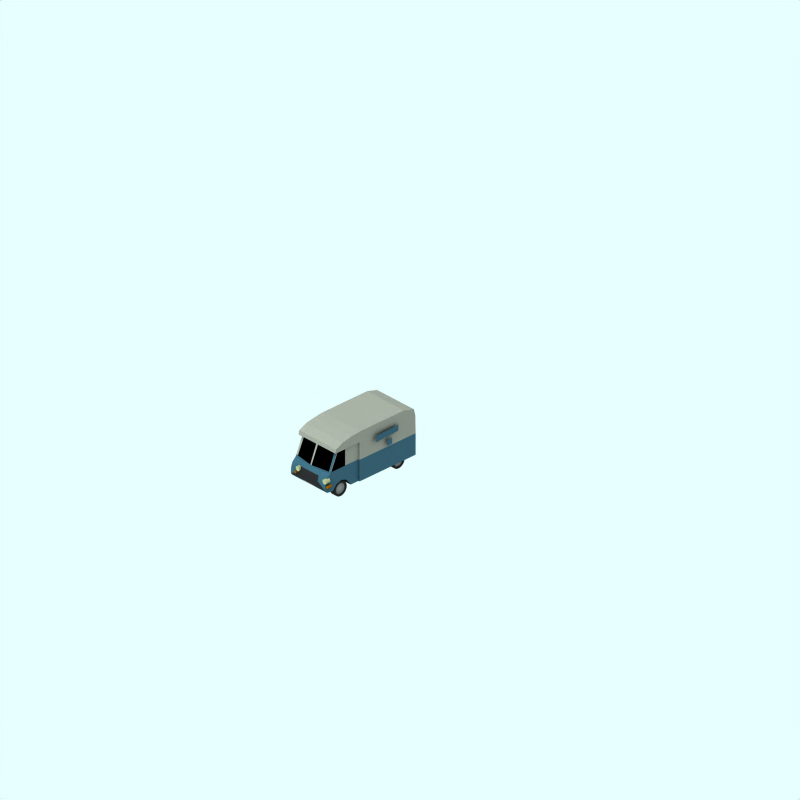 # Source: morris-ld.blend  (saved by Blender 2.48.1; exported with 4.5.12 LTS)
import bpy
from mathutils import Matrix  # noqa: F401  (used for matrix-valued properties, if any)

bpy.ops.wm.read_factory_settings(use_empty=True)
scene = bpy.context.scene
scene.name = 'Scene'

# ---- collections
col_collection_1 = bpy.data.collections.new('Collection 1'); scene.collection.children.link(col_collection_1)
col_collection_2 = bpy.data.collections.new('Collection 2'); scene.collection.children.link(col_collection_2)
col_collection_2.hide_render = True
col_collection_2.hide_viewport = True
col_collection_3 = bpy.data.collections.new('Collection 3'); scene.collection.children.link(col_collection_3)
col_collection_4 = bpy.data.collections.new('Collection 4'); scene.collection.children.link(col_collection_4)
col_collection_4.hide_render = True
col_collection_4.hide_viewport = True

# ---- materials (node trees are filled in below, after node groups)
mat_maincolour1 = bpy.data.materials.new('MainColour1')
mat_maincolour1.alpha_threshold = 0.0
mat_maincolour1.preview_render_type = 'CUBE'
mat_maincolour1.diffuse_color = (0.1759, 0.2873, 0.3382, 1.0)
mat_maincolour1.specular_color = (1.0, 0.9999, 0.9999)
mat_maincolour1.roughness = 0.5
mat_maincolour1.line_color = (0.0, 0.0, 0.0, 1.0)
mat_frame_002 = bpy.data.materials.new('Frame.002')
mat_frame_002.alpha_threshold = 0.0
mat_frame_002.preview_render_type = 'CUBE'
mat_frame_002.diffuse_color = (0.4413, 0.2517, 0.01606, 1.0)
mat_frame_002.specular_color = (1.0, 0.9999, 0.9999)
mat_frame_002.roughness = 0.5
mat_frame_002.line_color = (0.0, 0.0, 0.0, 1.0)
mat_frontlights = bpy.data.materials.new('FrontLights')
mat_frontlights.alpha_threshold = 0.0
mat_frontlights.preview_render_type = 'CUBE'
mat_frontlights.diffuse_color = (0.5261, 0.5365, 0.4024, 1.0)
mat_frontlights.specular_color = (1.0, 0.9999, 0.9999)
mat_frontlights.roughness = 0.5
mat_frontlights.line_color = (0.0, 0.0, 0.0, 1.0)
mat_interior = bpy.data.materials.new('Interior')
mat_interior.alpha_threshold = 0.0
mat_interior.preview_render_type = 'FLAT'
mat_interior.diffuse_color = (0.0, 0.0, 0.0, 1.0)
mat_interior.roughness = 0.5
mat_interior.line_color = (0.0, 0.0, 0.0, 1.0)
mat_metalicbodywork = bpy.data.materials.new('MetalicBodywork')
mat_metalicbodywork.alpha_threshold = 0.0
mat_metalicbodywork.preview_render_type = 'FLAT'
mat_metalicbodywork.diffuse_color = (0.4144, 0.4144, 0.4144, 1.0)
mat_metalicbodywork.roughness = 0.5
mat_metalicbodywork.line_color = (0.0, 0.0, 0.0, 1.0)
mat_frame = bpy.data.materials.new('Frame')
mat_frame.alpha_threshold = 0.0
mat_frame.preview_render_type = 'CUBE'
mat_frame.diffuse_color = (0.1271, 0.1271, 0.1271, 1.0)
mat_frame.specular_color = (1.0, 0.9999, 0.9999)
mat_frame.roughness = 0.5
mat_frame.line_color = (0.0, 0.0, 0.0, 1.0)
mat_tire = bpy.data.materials.new('Tire')
mat_tire.alpha_threshold = 0.0
mat_tire.preview_render_type = 'FLAT'
mat_tire.diffuse_color = (0.1197, 0.1197, 0.1197, 1.0)
mat_tire.roughness = 0.5
mat_tire.line_color = (0.0, 0.0, 0.0, 1.0)
mat_frame_004 = bpy.data.materials.new('Frame.004')
mat_frame_004.alpha_threshold = 0.0
mat_frame_004.preview_render_type = 'CUBE'
mat_frame_004.diffuse_color = (0.4492, 0.447, 0.4153, 1.0)
mat_frame_004.specular_color = (1.0, 0.9999, 0.9999)
mat_frame_004.roughness = 0.5
mat_frame_004.line_color = (0.0, 0.0, 0.0, 1.0)

# ---- material node trees

# ---- world
world_world = bpy.data.worlds.new('World'); scene.world = world_world
world_world.color = (0.9059, 1.0, 1.0)
world_world.use_sun_shadow = False
world_world.sun_shadow_jitter_overblur = 0.0
world_world.cycles.sampling_method = 'MANUAL'
world_world.cycles.sample_map_resolution = 256

# ---- cameras
cam_camera_001 = bpy.data.cameras.new('Camera.001')
cam_camera_001.type = 'ORTHO'
cam_camera_001.passepartout_alpha = 0.2
cam_camera_001.clip_end = 100.0
cam_camera_001.lens = 35.0
cam_camera_001.ortho_scale = 24.0
cam_camera_001.display_size = 5.91
cam_camera_001.show_passepartout = False
cam_camera_001.show_safe_areas = True
cam_camera_001.dof.focus_distance = 0.0
cam_camera_001.dof.aperture_fstop = 128.0

# ---- lights
light_lamp = bpy.data.lights.new('Lamp', 'SUN')
light_lamp.transmission_factor = 0.0
light_lamp.angle = 1.571
light_lamp.energy = 0.028
light_lamp.shadow_buffer_clip_start = 0.5
light_lamp.shadow_soft_size = 1.0
light_lamp.shadow_cascade_max_distance = 1000.0
light_lamp.cycles.use_multiple_importance_sampling = False

# ---- meshes
me_plane_006 = bpy.data.meshes.new('Plane.006')
me_plane_006.from_pydata([(-0.1103, -0.1103, -0.05989), (-0.1103, 0.1103, -0.06223), (0.1103, 0.1103, -0.06223), (0.1103, -0.1103, -0.05989)], [], [(0, 3, 2, 1)])
me_plane_006.materials.append(mat_maincolour1)
me_plane_006.use_remesh_preserve_volume = False
me_plane_006.use_remesh_preserve_attributes = False
me_plane_006.use_mirror_vertex_groups = False
me_plane_006.update()
me_plane_005 = bpy.data.meshes.new('Plane.005')
me_plane_005.from_pydata([(-0.1103, -0.1103, -0.05989), (-0.1103, 0.1103, -0.06223), (0.1103, 0.1103, -0.06223), (0.1103, -0.1103, -0.05989)], [], [(0, 3, 2, 1)])
me_plane_005.materials.append(mat_maincolour1)
me_plane_005.use_remesh_preserve_volume = False
me_plane_005.use_remesh_preserve_attributes = False
me_plane_005.use_mirror_vertex_groups = False
me_plane_005.update()
me_plane_004 = bpy.data.meshes.new('Plane.004')
me_plane_004.from_pydata([(-0.1103, -0.1103, -0.05989), (-0.1103, 0.1103, -0.06223), (0.1103, 0.1103, -0.06223), (0.1103, -0.1103, -0.05989)], [], [(0, 3, 2, 1)])
me_plane_004.materials.append(mat_maincolour1)
me_plane_004.use_remesh_preserve_volume = False
me_plane_004.use_remesh_preserve_attributes = False
me_plane_004.use_mirror_vertex_groups = False
me_plane_004.update()
me_plane_003 = bpy.data.meshes.new('Plane.003')
me_plane_003.from_pydata([(-0.1129, -0.1129, -1.453e-08), (-0.1129, 0.1129, -5.211e-09), (0.1129, 0.1129, 1.453e-08), (0.1129, -0.1129, 5.211e-09)], [], [(0, 3, 2, 1)])
me_plane_003.materials.append(mat_maincolour1)
me_plane_003.use_remesh_preserve_volume = False
me_plane_003.use_remesh_preserve_attributes = False
me_plane_003.use_mirror_vertex_groups = False
me_plane_003.update()
me_cylinder_003 = bpy.data.meshes.new('Cylinder.003')
me_cylinder_003.from_pydata([(0.06275, 0.06275, -0.08874), (0.07378, 0.0493, -0.08874), (0.08198, 0.03396, -0.08874), (0.08703, 0.01731, -0.08874), (0.08874, 1.036e-08, -0.08874), (0.08703, -0.01731, -0.08874), (0.08198, -0.03396, -0.08874), (0.07378, -0.0493, -0.08874), (0.06275, -0.06275, -0.08874), (0.0493, -0.07378, -0.08874), (0.03396, -0.08198, -0.08874), (0.01731, -0.08703, -0.08874), (-2.891e-08, -0.08874, -0.08874), (-0.01731, -0.08703, -0.08874), (-0.03396, -0.08198, -0.08874), (-0.0493, -0.07378, -0.08874), (-0.06275, -0.06275, -0.08874), (-0.07378, -0.0493, -0.08874), (-0.08198, -0.03396, -0.08874), (-0.08703, -0.01731, -0.08874), (-0.08874, 8.935e-08, -0.08874), (-0.08703, 0.01731, -0.08874), (-0.08198, 0.03396, -0.08874), (-0.07378, 0.0493, -0.08874), (-0.06275, 0.06275, -0.08874), (-0.0493, 0.07378, -0.08874), (-0.03396, 0.08198, -0.08874), (-0.01731, 0.08703, -0.08874), (1.425e-07, 0.08874, -0.08874), (0.01731, 0.08703, -0.08874), (0.03396, 0.08198, -0.08874), (0.0493, 0.07378, -0.08874), (0.06275, 0.06275, 0.08874), (0.07378, 0.0493, 0.08874), (0.08198, 0.03396, 0.08874), (0.08703, 0.01731, 0.08874), (0.08874, -2.029e-07, 0.08874), (0.08703, -0.01731, 0.08874), (0.08198, -0.03396, 0.08874), (0.07378, -0.0493, 0.08874), (0.06275, -0.06275, 0.08874), (0.0493, -0.07378, 0.08874), (0.03396, -0.08198, 0.08874), (0.01731, -0.08703, 0.08874), (8.251e-08, -0.08874, 0.08874), (-0.01731, -0.08703, 0.08874), (-0.03396, -0.08198, 0.08874), (-0.0493, -0.07378, 0.08874), (-0.06275, -0.06275, 0.08874), (-0.07378, -0.0493, 0.08874), (-0.08198, -0.03396, 0.08874), (-0.08703, -0.01731, 0.08874), (-0.08874, -3.679e-07, 0.08874), (-0.08703, 0.01731, 0.08874), (-0.08198, 0.03396, 0.08874), (-0.07378, 0.0493, 0.08874), (-0.06275, 0.06275, 0.08874), (-0.0493, 0.07378, 0.08874), (-0.03396, 0.08198, 0.08874), (-0.01731, 0.08703, 0.08874), (-6.46e-07, 0.08874, 0.08874), (0.01731, 0.08703, 0.08874), (0.03396, 0.08198, 0.08874), (0.0493, 0.07378, 0.08874), (0.0, 3.662e-09, -0.08874), (0.0, -3.662e-09, 0.08874)], [], [(64, 0, 1), (65, 33, 32), (64, 1, 2), (65, 34, 33), (64, 2, 3), (65, 35, 34), (64, 3, 4), (65, 36, 35), (64, 4, 5), (65, 37, 36), (64, 5, 6), (65, 38, 37), (64, 6, 7), (65, 39, 38), (64, 7, 8), (65, 40, 39), (64, 8, 9), (65, 41, 40), (64, 9, 10), (65, 42, 41), (64, 10, 11), (65, 43, 42), (64, 11, 12), (65, 44, 43), (64, 12, 13), (65, 45, 44), (64, 13, 14), (65, 46, 45), (64, 14, 15), (65, 47, 46), (64, 15, 16), (65, 48, 47), (64, 16, 17), (65, 49, 48), (64, 17, 18), (65, 50, 49), (64, 18, 19), (65, 51, 50), (64, 19, 20), (65, 52, 51), (64, 20, 21), (65, 53, 52), (64, 21, 22), (65, 54, 53), (64, 22, 23), (65, 55, 54), (64, 23, 24), (65, 56, 55), (64, 24, 25), (65, 57, 56), (64, 25, 26), (65, 58, 57), (64, 26, 27), (65, 59, 58), (64, 27, 28), (65, 60, 59), (64, 28, 29), (65, 61, 60), (64, 29, 30), (65, 62, 61), (64, 30, 31), (65, 63, 62), (31, 0, 64), (65, 32, 63), (0, 32, 33, 1), (1, 33, 34, 2), (2, 34, 35, 3), (3, 35, 36, 4), (4, 36, 37, 5), (5, 37, 38, 6), (6, 38, 39, 7), (7, 39, 40, 8), (8, 40, 41, 9), (9, 41, 42, 10), (10, 42, 43, 11), (11, 43, 44, 12), (12, 44, 45, 13), (13, 45, 46, 14), (14, 46, 47, 15), (15, 47, 48, 16), (16, 48, 49, 17), (17, 49, 50, 18), (18, 50, 51, 19), (19, 51, 52, 20), (20, 52, 53, 21), (21, 53, 54, 22), (22, 54, 55, 23), (23, 55, 56, 24), (24, 56, 57, 25), (25, 57, 58, 26), (26, 58, 59, 27), (27, 59, 60, 28), (28, 60, 61, 29), (29, 61, 62, 30), (30, 62, 63, 31), (32, 0, 31, 63)])
me_cylinder_003.materials.append(mat_frame_002)
me_cylinder_003.use_remesh_preserve_volume = False
me_cylinder_003.use_remesh_preserve_attributes = False
me_cylinder_003.use_mirror_vertex_groups = False
me_cylinder_003.update()
me_cylinder_002 = bpy.data.meshes.new('Cylinder.002')
me_cylinder_002.from_pydata([(0.06275, 0.06275, -0.08874), (0.07378, 0.0493, -0.08874), (0.08198, 0.03396, -0.08874), (0.08703, 0.01731, -0.08874), (0.08874, 1.036e-08, -0.08874), (0.08703, -0.01731, -0.08874), (0.08198, -0.03396, -0.08874), (0.07378, -0.0493, -0.08874), (0.06275, -0.06275, -0.08874), (0.0493, -0.07378, -0.08874), (0.03396, -0.08198, -0.08874), (0.01731, -0.08703, -0.08874), (-2.891e-08, -0.08874, -0.08874), (-0.01731, -0.08703, -0.08874), (-0.03396, -0.08198, -0.08874), (-0.0493, -0.07378, -0.08874), (-0.06275, -0.06275, -0.08874), (-0.07378, -0.0493, -0.08874), (-0.08198, -0.03396, -0.08874), (-0.08703, -0.01731, -0.08874), (-0.08874, 8.935e-08, -0.08874), (-0.08703, 0.01731, -0.08874), (-0.08198, 0.03396, -0.08874), (-0.07378, 0.0493, -0.08874), (-0.06275, 0.06275, -0.08874), (-0.0493, 0.07378, -0.08874), (-0.03396, 0.08198, -0.08874), (-0.01731, 0.08703, -0.08874), (1.425e-07, 0.08874, -0.08874), (0.01731, 0.08703, -0.08874), (0.03396, 0.08198, -0.08874), (0.0493, 0.07378, -0.08874), (0.06275, 0.06275, 0.08874), (0.07378, 0.0493, 0.08874), (0.08198, 0.03396, 0.08874), (0.08703, 0.01731, 0.08874), (0.08874, -2.029e-07, 0.08874), (0.08703, -0.01731, 0.08874), (0.08198, -0.03396, 0.08874), (0.07378, -0.0493, 0.08874), (0.06275, -0.06275, 0.08874), (0.0493, -0.07378, 0.08874), (0.03396, -0.08198, 0.08874), (0.01731, -0.08703, 0.08874), (8.251e-08, -0.08874, 0.08874), (-0.01731, -0.08703, 0.08874), (-0.03396, -0.08198, 0.08874), (-0.0493, -0.07378, 0.08874), (-0.06275, -0.06275, 0.08874), (-0.07378, -0.0493, 0.08874), (-0.08198, -0.03396, 0.08874), (-0.08703, -0.01731, 0.08874), (-0.08874, -3.679e-07, 0.08874), (-0.08703, 0.01731, 0.08874), (-0.08198, 0.03396, 0.08874), (-0.07378, 0.0493, 0.08874), (-0.06275, 0.06275, 0.08874), (-0.0493, 0.07378, 0.08874), (-0.03396, 0.08198, 0.08874), (-0.01731, 0.08703, 0.08874), (-6.46e-07, 0.08874, 0.08874), (0.01731, 0.08703, 0.08874), (0.03396, 0.08198, 0.08874), (0.0493, 0.07378, 0.08874), (0.0, 3.662e-09, -0.08874), (0.0, -3.662e-09, 0.08874)], [], [(64, 0, 1), (65, 33, 32), (64, 1, 2), (65, 34, 33), (64, 2, 3), (65, 35, 34), (64, 3, 4), (65, 36, 35), (64, 4, 5), (65, 37, 36), (64, 5, 6), (65, 38, 37), (64, 6, 7), (65, 39, 38), (64, 7, 8), (65, 40, 39), (64, 8, 9), (65, 41, 40), (64, 9, 10), (65, 42, 41), (64, 10, 11), (65, 43, 42), (64, 11, 12), (65, 44, 43), (64, 12, 13), (65, 45, 44), (64, 13, 14), (65, 46, 45), (64, 14, 15), (65, 47, 46), (64, 15, 16), (65, 48, 47), (64, 16, 17), (65, 49, 48), (64, 17, 18), (65, 50, 49), (64, 18, 19), (65, 51, 50), (64, 19, 20), (65, 52, 51), (64, 20, 21), (65, 53, 52), (64, 21, 22), (65, 54, 53), (64, 22, 23), (65, 55, 54), (64, 23, 24), (65, 56, 55), (64, 24, 25), (65, 57, 56), (64, 25, 26), (65, 58, 57), (64, 26, 27), (65, 59, 58), (64, 27, 28), (65, 60, 59), (64, 28, 29), (65, 61, 60), (64, 29, 30), (65, 62, 61), (64, 30, 31), (65, 63, 62), (31, 0, 64), (65, 32, 63), (0, 32, 33, 1), (1, 33, 34, 2), (2, 34, 35, 3), (3, 35, 36, 4), (4, 36, 37, 5), (5, 37, 38, 6), (6, 38, 39, 7), (7, 39, 40, 8), (8, 40, 41, 9), (9, 41, 42, 10), (10, 42, 43, 11), (11, 43, 44, 12), (12, 44, 45, 13), (13, 45, 46, 14), (14, 46, 47, 15), (15, 47, 48, 16), (16, 48, 49, 17), (17, 49, 50, 18), (18, 50, 51, 19), (19, 51, 52, 20), (20, 52, 53, 21), (21, 53, 54, 22), (22, 54, 55, 23), (23, 55, 56, 24), (24, 56, 57, 25), (25, 57, 58, 26), (26, 58, 59, 27), (27, 59, 60, 28), (28, 60, 61, 29), (29, 61, 62, 30), (30, 62, 63, 31), (32, 0, 31, 63)])
me_cylinder_002.materials.append(mat_frame_002)
me_cylinder_002.use_remesh_preserve_volume = False
me_cylinder_002.use_remesh_preserve_attributes = False
me_cylinder_002.use_mirror_vertex_groups = False
me_cylinder_002.update()
me_cylinder_001 = bpy.data.meshes.new('Cylinder.001')
me_cylinder_001.from_pydata([(0.06275, 0.06275, -0.08874), (0.07378, 0.0493, -0.08874), (0.08198, 0.03396, -0.08874), (0.08703, 0.01731, -0.08874), (0.08874, 1.036e-08, -0.08874), (0.08703, -0.01731, -0.08874), (0.08198, -0.03396, -0.08874), (0.07378, -0.0493, -0.08874), (0.06275, -0.06275, -0.08874), (0.0493, -0.07378, -0.08874), (0.03396, -0.08198, -0.08874), (0.01731, -0.08703, -0.08874), (-2.891e-08, -0.08874, -0.08874), (-0.01731, -0.08703, -0.08874), (-0.03396, -0.08198, -0.08874), (-0.0493, -0.07378, -0.08874), (-0.06275, -0.06275, -0.08874), (-0.07378, -0.0493, -0.08874), (-0.08198, -0.03396, -0.08874), (-0.08703, -0.01731, -0.08874), (-0.08874, 8.935e-08, -0.08874), (-0.08703, 0.01731, -0.08874), (-0.08198, 0.03396, -0.08874), (-0.07378, 0.0493, -0.08874), (-0.06275, 0.06275, -0.08874), (-0.0493, 0.07378, -0.08874), (-0.03396, 0.08198, -0.08874), (-0.01731, 0.08703, -0.08874), (1.425e-07, 0.08874, -0.08874), (0.01731, 0.08703, -0.08874), (0.03396, 0.08198, -0.08874), (0.0493, 0.07378, -0.08874), (0.06275, 0.06275, 0.08874), (0.07378, 0.0493, 0.08874), (0.08198, 0.03396, 0.08874), (0.08703, 0.01731, 0.08874), (0.08874, -2.029e-07, 0.08874), (0.08703, -0.01731, 0.08874), (0.08198, -0.03396, 0.08874), (0.07378, -0.0493, 0.08874), (0.06275, -0.06275, 0.08874), (0.0493, -0.07378, 0.08874), (0.03396, -0.08198, 0.08874), (0.01731, -0.08703, 0.08874), (8.251e-08, -0.08874, 0.08874), (-0.01731, -0.08703, 0.08874), (-0.03396, -0.08198, 0.08874), (-0.0493, -0.07378, 0.08874), (-0.06275, -0.06275, 0.08874), (-0.07378, -0.0493, 0.08874), (-0.08198, -0.03396, 0.08874), (-0.08703, -0.01731, 0.08874), (-0.08874, -3.679e-07, 0.08874), (-0.08703, 0.01731, 0.08874), (-0.08198, 0.03396, 0.08874), (-0.07378, 0.0493, 0.08874), (-0.06275, 0.06275, 0.08874), (-0.0493, 0.07378, 0.08874), (-0.03396, 0.08198, 0.08874), (-0.01731, 0.08703, 0.08874), (-6.46e-07, 0.08874, 0.08874), (0.01731, 0.08703, 0.08874), (0.03396, 0.08198, 0.08874), (0.0493, 0.07378, 0.08874), (0.0, 3.662e-09, -0.08874), (0.0, -3.662e-09, 0.08874)], [], [(64, 0, 1), (65, 33, 32), (64, 1, 2), (65, 34, 33), (64, 2, 3), (65, 35, 34), (64, 3, 4), (65, 36, 35), (64, 4, 5), (65, 37, 36), (64, 5, 6), (65, 38, 37), (64, 6, 7), (65, 39, 38), (64, 7, 8), (65, 40, 39), (64, 8, 9), (65, 41, 40), (64, 9, 10), (65, 42, 41), (64, 10, 11), (65, 43, 42), (64, 11, 12), (65, 44, 43), (64, 12, 13), (65, 45, 44), (64, 13, 14), (65, 46, 45), (64, 14, 15), (65, 47, 46), (64, 15, 16), (65, 48, 47), (64, 16, 17), (65, 49, 48), (64, 17, 18), (65, 50, 49), (64, 18, 19), (65, 51, 50), (64, 19, 20), (65, 52, 51), (64, 20, 21), (65, 53, 52), (64, 21, 22), (65, 54, 53), (64, 22, 23), (65, 55, 54), (64, 23, 24), (65, 56, 55), (64, 24, 25), (65, 57, 56), (64, 25, 26), (65, 58, 57), (64, 26, 27), (65, 59, 58), (64, 27, 28), (65, 60, 59), (64, 28, 29), (65, 61, 60), (64, 29, 30), (65, 62, 61), (64, 30, 31), (65, 63, 62), (31, 0, 64), (65, 32, 63), (0, 32, 33, 1), (1, 33, 34, 2), (2, 34, 35, 3), (3, 35, 36, 4), (4, 36, 37, 5), (5, 37, 38, 6), (6, 38, 39, 7), (7, 39, 40, 8), (8, 40, 41, 9), (9, 41, 42, 10), (10, 42, 43, 11), (11, 43, 44, 12), (12, 44, 45, 13), (13, 45, 46, 14), (14, 46, 47, 15), (15, 47, 48, 16), (16, 48, 49, 17), (17, 49, 50, 18), (18, 50, 51, 19), (19, 51, 52, 20), (20, 52, 53, 21), (21, 53, 54, 22), (22, 54, 55, 23), (23, 55, 56, 24), (24, 56, 57, 25), (25, 57, 58, 26), (26, 58, 59, 27), (27, 59, 60, 28), (28, 60, 61, 29), (29, 61, 62, 30), (30, 62, 63, 31), (32, 0, 31, 63)])
me_cylinder_001.materials.append(mat_frontlights)
me_cylinder_001.use_remesh_preserve_volume = False
me_cylinder_001.use_remesh_preserve_attributes = False
me_cylinder_001.use_mirror_vertex_groups = False
me_cylinder_001.update()
me_cylinder = bpy.data.meshes.new('Cylinder')
me_cylinder.from_pydata([(0.06275, 0.06275, -0.08874), (0.07378, 0.0493, -0.08874), (0.08198, 0.03396, -0.08874), (0.08703, 0.01731, -0.08874), (0.08874, 1.036e-08, -0.08874), (0.08703, -0.01731, -0.08874), (0.08198, -0.03396, -0.08874), (0.07378, -0.0493, -0.08874), (0.06275, -0.06275, -0.08874), (0.0493, -0.07378, -0.08874), (0.03396, -0.08198, -0.08874), (0.01731, -0.08703, -0.08874), (-2.891e-08, -0.08874, -0.08874), (-0.01731, -0.08703, -0.08874), (-0.03396, -0.08198, -0.08874), (-0.0493, -0.07378, -0.08874), (-0.06275, -0.06275, -0.08874), (-0.07378, -0.0493, -0.08874), (-0.08198, -0.03396, -0.08874), (-0.08703, -0.01731, -0.08874), (-0.08874, 8.935e-08, -0.08874), (-0.08703, 0.01731, -0.08874), (-0.08198, 0.03396, -0.08874), (-0.07378, 0.0493, -0.08874), (-0.06275, 0.06275, -0.08874), (-0.0493, 0.07378, -0.08874), (-0.03396, 0.08198, -0.08874), (-0.01731, 0.08703, -0.08874), (1.425e-07, 0.08874, -0.08874), (0.01731, 0.08703, -0.08874), (0.03396, 0.08198, -0.08874), (0.0493, 0.07378, -0.08874), (0.06275, 0.06275, 0.08874), (0.07378, 0.0493, 0.08874), (0.08198, 0.03396, 0.08874), (0.08703, 0.01731, 0.08874), (0.08874, -2.029e-07, 0.08874), (0.08703, -0.01731, 0.08874), (0.08198, -0.03396, 0.08874), (0.07378, -0.0493, 0.08874), (0.06275, -0.06275, 0.08874), (0.0493, -0.07378, 0.08874), (0.03396, -0.08198, 0.08874), (0.01731, -0.08703, 0.08874), (8.251e-08, -0.08874, 0.08874), (-0.01731, -0.08703, 0.08874), (-0.03396, -0.08198, 0.08874), (-0.0493, -0.07378, 0.08874), (-0.06275, -0.06275, 0.08874), (-0.07378, -0.0493, 0.08874), (-0.08198, -0.03396, 0.08874), (-0.08703, -0.01731, 0.08874), (-0.08874, -3.679e-07, 0.08874), (-0.08703, 0.01731, 0.08874), (-0.08198, 0.03396, 0.08874), (-0.07378, 0.0493, 0.08874), (-0.06275, 0.06275, 0.08874), (-0.0493, 0.07378, 0.08874), (-0.03396, 0.08198, 0.08874), (-0.01731, 0.08703, 0.08874), (-6.46e-07, 0.08874, 0.08874), (0.01731, 0.08703, 0.08874), (0.03396, 0.08198, 0.08874), (0.0493, 0.07378, 0.08874), (0.0, 3.662e-09, -0.08874), (0.0, -3.662e-09, 0.08874)], [], [(64, 0, 1), (65, 33, 32), (64, 1, 2), (65, 34, 33), (64, 2, 3), (65, 35, 34), (64, 3, 4), (65, 36, 35), (64, 4, 5), (65, 37, 36), (64, 5, 6), (65, 38, 37), (64, 6, 7), (65, 39, 38), (64, 7, 8), (65, 40, 39), (64, 8, 9), (65, 41, 40), (64, 9, 10), (65, 42, 41), (64, 10, 11), (65, 43, 42), (64, 11, 12), (65, 44, 43), (64, 12, 13), (65, 45, 44), (64, 13, 14), (65, 46, 45), (64, 14, 15), (65, 47, 46), (64, 15, 16), (65, 48, 47), (64, 16, 17), (65, 49, 48), (64, 17, 18), (65, 50, 49), (64, 18, 19), (65, 51, 50), (64, 19, 20), (65, 52, 51), (64, 20, 21), (65, 53, 52), (64, 21, 22), (65, 54, 53), (64, 22, 23), (65, 55, 54), (64, 23, 24), (65, 56, 55), (64, 24, 25), (65, 57, 56), (64, 25, 26), (65, 58, 57), (64, 26, 27), (65, 59, 58), (64, 27, 28), (65, 60, 59), (64, 28, 29), (65, 61, 60), (64, 29, 30), (65, 62, 61), (64, 30, 31), (65, 63, 62), (31, 0, 64), (65, 32, 63), (0, 32, 33, 1), (1, 33, 34, 2), (2, 34, 35, 3), (3, 35, 36, 4), (4, 36, 37, 5), (5, 37, 38, 6), (6, 38, 39, 7), (7, 39, 40, 8), (8, 40, 41, 9), (9, 41, 42, 10), (10, 42, 43, 11), (11, 43, 44, 12), (12, 44, 45, 13), (13, 45, 46, 14), (14, 46, 47, 15), (15, 47, 48, 16), (16, 48, 49, 17), (17, 49, 50, 18), (18, 50, 51, 19), (19, 51, 52, 20), (20, 52, 53, 21), (21, 53, 54, 22), (22, 54, 55, 23), (23, 55, 56, 24), (24, 56, 57, 25), (25, 57, 58, 26), (26, 58, 59, 27), (27, 59, 60, 28), (28, 60, 61, 29), (29, 61, 62, 30), (30, 62, 63, 31), (32, 0, 31, 63)])
me_cylinder.materials.append(mat_frontlights)
me_cylinder.use_remesh_preserve_volume = False
me_cylinder.use_remesh_preserve_attributes = False
me_cylinder.use_mirror_vertex_groups = False
me_cylinder.update()
me_plane_002 = bpy.data.meshes.new('Plane.002')
me_plane_002.from_pydata([(-0.1129, -0.1129, -1.453e-08), (-0.1129, 0.1129, -5.211e-09), (0.1129, 0.1129, 1.453e-08), (0.1129, -0.1129, 5.211e-09)], [], [(0, 3, 2, 1)])
me_plane_002.materials.append(mat_maincolour1)
me_plane_002.use_remesh_preserve_volume = False
me_plane_002.use_remesh_preserve_attributes = False
me_plane_002.use_mirror_vertex_groups = False
me_plane_002.update()
me_plane = bpy.data.meshes.new('Plane')
me_plane.from_pydata([(-0.1103, -0.1103, -0.05989), (-0.1103, 0.1103, -0.06223), (0.1103, 0.1103, -0.06223), (0.1103, -0.1103, -0.05989)], [], [(0, 3, 2, 1)])
me_plane.materials.append(mat_maincolour1)
me_plane.use_remesh_preserve_volume = False
me_plane.use_remesh_preserve_attributes = False
me_plane.use_mirror_vertex_groups = False
me_plane.update()
me_car = bpy.data.meshes.new('Car')
me_car.from_pydata([(-2.089, 0.2254, -0.4351), (-2.076, 0.2095, -0.4351), (-2.066, 0.1914, -0.4351), (-2.06, 0.1717, -0.4351), (-2.058, 0.1512, -0.4351), (-2.06, 0.1307, -0.4351), (-2.066, 0.111, -0.4351), (-2.076, 0.09287, -0.4351), (-2.089, 0.07695, -0.4351), (-2.105, 0.0639, -0.4351), (-2.123, 0.05419, -0.4351), (-2.143, 0.04822, -0.4351), (-2.163, 0.0462, -0.4351), (-2.184, 0.04822, -0.4351), (-2.204, 0.05419, -0.4351), (-2.222, 0.0639, -0.4351), (-2.238, 0.07695, -0.4351), (-2.251, 0.09287, -0.4351), (-2.26, 0.111, -0.4351), (-2.266, 0.1307, -0.4351), (-2.268, 0.1512, -0.4351), (-2.266, 0.1717, -0.4351), (-2.26, 0.1914, -0.4351), (-2.251, 0.2095, -0.4351), (-2.238, 0.2254, -0.4351), (-2.222, 0.2385, -0.4351), (-2.204, 0.2482, -0.4351), (-2.184, 0.2542, -0.4351), (-2.163, 0.2562, -0.4351), (-2.143, 0.2542, -0.4351), (-2.123, 0.2482, -0.4351), (-2.105, 0.2385, -0.4351), (-2.093, 0.256, -0.4421), (-2.115, 0.2676, -0.4421), (-2.139, 0.2748, -0.4421), (-2.163, 0.2772, -0.4421), (-2.188, 0.2748, -0.4421), (-2.212, 0.2676, -0.4421), (-2.233, 0.256, -0.4421), (-2.253, 0.2403, -0.4421), (-2.268, 0.2212, -0.4421), (-2.28, 0.1994, -0.4421), (-2.287, 0.1758, -0.4421), (-2.289, 0.1512, -0.4421), (-2.287, 0.1266, -0.4421), (-2.28, 0.103, -0.4421), (-2.268, 0.0812, -0.4421), (-2.253, 0.06211, -0.4421), (-2.233, 0.04644, -0.4421), (-2.212, 0.03479, -0.4421), (-2.188, 0.02762, -0.4421), (-2.163, 0.0252, -0.4421), (-2.139, 0.02762, -0.4421), (-2.115, 0.03479, -0.4421), (-2.093, 0.04644, -0.4421), (-2.074, 0.06211, -0.4421), (-2.059, 0.0812, -0.4421), (-2.047, 0.103, -0.4421), (-2.04, 0.1266, -0.4421), (-2.037, 0.1512, -0.4421), (-2.04, 0.1758, -0.4421), (-2.047, 0.1994, -0.4421), (-2.059, 0.2212, -0.4421), (-2.074, 0.2403, -0.4421), (-2.057, 0.2581, -0.3455), (-2.038, 0.2352, -0.3455), (-2.024, 0.2091, -0.3455), (-2.015, 0.1807, -0.3455), (-2.012, 0.1512, -0.3455), (-2.015, 0.1217, -0.3455), (-2.024, 0.09334, -0.3455), (-2.038, 0.0672, -0.3455), (-2.057, 0.04429, -0.3455), (-2.079, 0.02548, -0.3455), (-2.106, 0.01151, -0.3455), (-2.134, 0.002906, -0.3455), (-2.163, 1.072e-06, -0.3455), (-2.193, 0.002906, -0.3455), (-2.221, 0.01151, -0.3455), (-2.247, 0.02548, -0.3455), (-2.27, 0.04429, -0.3455), (-2.289, 0.0672, -0.3455), (-2.303, 0.09334, -0.3455), (-2.312, 0.1748, -0.3455), (-2.315, 0.1512, -0.3455), (-2.312, 0.1807, -0.3455), (-2.303, 0.2091, -0.3455), (-2.289, 0.2352, -0.3455), (-2.27, 0.2581, -0.3455), (-2.247, 0.2769, -0.3455), (-2.221, 0.2909, -0.3455), (-2.193, 0.2995, -0.3455), (-2.163, 0.3024, -0.3455), (-2.134, 0.2995, -0.3455), (-2.106, 0.2909, -0.3455), (-2.079, 0.2769, -0.3455), (-2.079, 0.2769, -0.4771), (-2.106, 0.2909, -0.4771), (-2.134, 0.2995, -0.4771), (-2.163, 0.3024, -0.4771), (-2.193, 0.2995, -0.4771), (-2.221, 0.2909, -0.4771), (-2.247, 0.2769, -0.4771), (-2.27, 0.2581, -0.4771), (-2.289, 0.2352, -0.4771), (-2.303, 0.2091, -0.4771), (-2.312, 0.1807, -0.4771), (-2.315, 0.1512, -0.4771), (-2.312, 0.1748, -0.4771), (-2.303, 0.09334, -0.4771), (-2.289, 0.0672, -0.4771), (-2.27, 0.04429, -0.4771), (-2.247, 0.02548, -0.4771), (-2.221, 0.01151, -0.4771), (-2.193, 0.002906, -0.4771), (-2.163, 1.057e-06, -0.4771), (-2.134, 0.002906, -0.4771), (-2.106, 0.01151, -0.4771), (-2.079, 0.02548, -0.4771), (-2.057, 0.04429, -0.4771), (-2.038, 0.0672, -0.4771), (-2.024, 0.09334, -0.4771), (-2.015, 0.1217, -0.4771), (-2.012, 0.1512, -0.4771), (-2.015, 0.1807, -0.4771), (-2.024, 0.2091, -0.4771), (-2.038, 0.2352, -0.4771), (-2.057, 0.2581, -0.4771), (-2.074, 0.2403, -0.4771), (-2.059, 0.2212, -0.4771), (-2.047, 0.1994, -0.4771), (-2.04, 0.1758, -0.4771), (-2.037, 0.1512, -0.4771), (-2.04, 0.1266, -0.4771), (-2.047, 0.103, -0.4771), (-2.059, 0.0812, -0.4771), (-2.074, 0.06211, -0.4771), (-2.093, 0.04644, -0.4771), (-2.115, 0.03479, -0.4771), (-2.139, 0.02762, -0.4771), (-2.163, 0.0252, -0.4771), (-2.188, 0.02762, -0.4771), (-2.212, 0.03479, -0.4771), (-2.233, 0.04644, -0.4771), (-2.253, 0.06211, -0.4771), (-2.268, 0.0812, -0.4771), (-2.28, 0.103, -0.4771), (-2.287, 0.1266, -0.4771), (-2.289, 0.1512, -0.4771), (-2.287, 0.1758, -0.4771), (-2.28, 0.1994, -0.4771), (-2.268, 0.2212, -0.4771), (-2.253, 0.2403, -0.4771), (-2.233, 0.256, -0.4771), (-2.212, 0.2676, -0.4771), (-2.188, 0.2748, -0.4771), (-2.163, 0.2772, -0.4771), (-2.139, 0.2748, -0.4771), (-2.115, 0.2676, -0.4771), (-2.093, 0.256, -0.4771), (-2.163, 0.1512, -0.4701), (-2.105, 0.2385, -0.4701), (-2.123, 0.2482, -0.4701), (-2.143, 0.2542, -0.4701), (-2.163, 0.2562, -0.4701), (-2.184, 0.2542, -0.4701), (-2.204, 0.2482, -0.4701), (-2.222, 0.2385, -0.4701), (-2.238, 0.2254, -0.4701), (-2.251, 0.2095, -0.4701), (-2.26, 0.1914, -0.4701), (-2.266, 0.1717, -0.4701), (-2.268, 0.1512, -0.4701), (-2.266, 0.1307, -0.4701), (-2.26, 0.111, -0.4701), (-2.251, 0.09287, -0.4701), (-2.238, 0.07695, -0.4701), (-2.222, 0.0639, -0.4701), (-2.204, 0.05419, -0.4701), (-2.184, 0.04822, -0.4701), (-2.163, 0.0462, -0.4701), (-2.143, 0.04822, -0.4701), (-2.123, 0.05419, -0.4701), (-2.105, 0.0639, -0.4701), (-2.089, 0.07695, -0.4701), (-2.076, 0.09287, -0.4701), (-2.066, 0.111, -0.4701), (-2.06, 0.1307, -0.4701), (-2.058, 0.1512, -0.4701), (-2.06, 0.1717, -0.4701), (-2.066, 0.1914, -0.4701), (-2.076, 0.2095, -0.4701), (-2.089, 0.2254, -0.4701), (-2.089, 0.2254, 0.4349), (-2.076, 0.2095, 0.4349), (-2.066, 0.1914, 0.4349), (-2.06, 0.1717, 0.4349), (-2.058, 0.1512, 0.4349), (-2.06, 0.1307, 0.4349), (-2.066, 0.111, 0.4349), (-2.076, 0.09287, 0.4349), (-2.089, 0.07695, 0.4349), (-2.105, 0.0639, 0.4349), (-2.123, 0.05419, 0.4349), (-2.143, 0.04822, 0.4349), (-2.163, 0.0462, 0.4349), (-2.184, 0.04822, 0.4349), (-2.204, 0.05419, 0.4349), (-2.222, 0.0639, 0.4349), (-2.238, 0.07695, 0.4349), (-2.251, 0.09287, 0.4349), (-2.26, 0.111, 0.4349), (-2.266, 0.1307, 0.4349), (-2.268, 0.1512, 0.4349), (-2.266, 0.1717, 0.4349), (-2.26, 0.1914, 0.4349), (-2.251, 0.2095, 0.4349), (-2.238, 0.2254, 0.4349), (-2.222, 0.2385, 0.4349), (-2.204, 0.2482, 0.4349), (-2.184, 0.2542, 0.4349), (-2.163, 0.2562, 0.4349), (-2.143, 0.2542, 0.4349), (-2.123, 0.2482, 0.4349), (-2.105, 0.2385, 0.4349), (-2.093, 0.256, 0.4419), (-2.115, 0.2676, 0.4419), (-2.139, 0.2748, 0.4419), (-2.163, 0.2772, 0.4419), (-2.188, 0.2748, 0.4419), (-2.212, 0.2676, 0.4419), (-2.233, 0.256, 0.4419), (-2.253, 0.2403, 0.4419), (-2.268, 0.2212, 0.4419), (-2.28, 0.1994, 0.4419), (-2.287, 0.1758, 0.4419), (-2.289, 0.1512, 0.4419), (-2.287, 0.1266, 0.4419), (-2.28, 0.103, 0.4419), (-2.268, 0.0812, 0.4419), (-2.253, 0.06211, 0.4419), (-2.233, 0.04644, 0.4419), (-2.212, 0.03479, 0.4419), (-2.188, 0.02762, 0.4419), (-2.163, 0.0252, 0.4419), (-2.139, 0.02762, 0.4419), (-2.115, 0.03479, 0.4419), (-2.093, 0.04644, 0.4419), (-2.074, 0.06211, 0.4419), (-2.059, 0.0812, 0.4419), (-2.047, 0.103, 0.4419), (-2.04, 0.1266, 0.4419), (-2.037, 0.1512, 0.4419), (-2.04, 0.1758, 0.4419), (-2.047, 0.1994, 0.4419), (-2.059, 0.2212, 0.4419), (-2.074, 0.2403, 0.4419), (-2.057, 0.2581, 0.3453), (-2.038, 0.2352, 0.3453), (-2.024, 0.2091, 0.3453), (-2.015, 0.1807, 0.3453), (-2.012, 0.1512, 0.3453), (-2.015, 0.1217, 0.3453), (-2.024, 0.09334, 0.3453), (-2.038, 0.0672, 0.3453), (-2.057, 0.04429, 0.3453), (-2.079, 0.02548, 0.3453), (-2.106, 0.01151, 0.3453), (-2.134, 0.002906, 0.3453), (-2.163, 1.072e-06, 0.3453), (-2.193, 0.002906, 0.3453), (-2.221, 0.01151, 0.3453), (-2.247, 0.02548, 0.3453), (-2.27, 0.04429, 0.3453), (-2.289, 0.0672, 0.3453), (-2.303, 0.09334, 0.3453), (-2.312, 0.1748, 0.3453), (-2.315, 0.1512, 0.3453), (-2.312, 0.1807, 0.3453), (-2.303, 0.2091, 0.3453), (-2.289, 0.2352, 0.3453), (-2.27, 0.2581, 0.3453), (-2.247, 0.2769, 0.3453), (-2.221, 0.2909, 0.3453), (-2.193, 0.2995, 0.3453), (-2.163, 0.3024, 0.3453), (-2.134, 0.2995, 0.3453), (-2.106, 0.2909, 0.3453), (-2.079, 0.2769, 0.3453), (-2.079, 0.2769, 0.4769), (-2.106, 0.2909, 0.4769), (-2.134, 0.2995, 0.4769), (-2.163, 0.3024, 0.4769), (-2.193, 0.2995, 0.4769), (-2.221, 0.2909, 0.4769), (-2.247, 0.2769, 0.4769), (-2.27, 0.2581, 0.4769), (-2.289, 0.2352, 0.4769), (-2.303, 0.2091, 0.4769), (-2.312, 0.1807, 0.4769), (-2.315, 0.1512, 0.4769), (-2.312, 0.1748, 0.4769), (-2.303, 0.09334, 0.4769), (-2.289, 0.0672, 0.4769), (-2.27, 0.04429, 0.4769), (-2.247, 0.02548, 0.4769), (-2.221, 0.01151, 0.4769), (-2.193, 0.002906, 0.4769), (-2.163, 1.057e-06, 0.4769), (-2.134, 0.002906, 0.4769), (-2.106, 0.01151, 0.4769), (-2.079, 0.02548, 0.4769), (-2.057, 0.04429, 0.4769), (-2.038, 0.0672, 0.4769), (-2.024, 0.09334, 0.4769), (-2.015, 0.1217, 0.4769), (-2.012, 0.1512, 0.4769), (-2.015, 0.1807, 0.4769), (-2.024, 0.2091, 0.4769), (-2.038, 0.2352, 0.4769), (-2.057, 0.2581, 0.4769), (-2.074, 0.2403, 0.4769), (-2.059, 0.2212, 0.4769), (-2.047, 0.1994, 0.4769), (-2.04, 0.1758, 0.4769), (-2.037, 0.1512, 0.4769), (-2.04, 0.1266, 0.4769), (-2.047, 0.103, 0.4769), (-2.059, 0.0812, 0.4769), (-2.074, 0.06211, 0.4769), (-2.093, 0.04644, 0.4769), (-2.115, 0.03479, 0.4769), (-2.139, 0.02762, 0.4769), (-2.163, 0.0252, 0.4769), (-2.188, 0.02762, 0.4769), (-2.212, 0.03479, 0.4769), (-2.233, 0.04644, 0.4769), (-2.253, 0.06211, 0.4769), (-2.268, 0.0812, 0.4769), (-2.28, 0.103, 0.4769), (-2.287, 0.1266, 0.4769), (-2.289, 0.1512, 0.4769), (-2.287, 0.1758, 0.4769), (-2.28, 0.1994, 0.4769), (-2.268, 0.2212, 0.4769), (-2.253, 0.2403, 0.4769), (-2.233, 0.256, 0.4769), (-2.212, 0.2676, 0.4769), (-2.188, 0.2748, 0.4769), (-2.163, 0.2772, 0.4769), (-2.139, 0.2748, 0.4769), (-2.115, 0.2676, 0.4769), (-2.093, 0.256, 0.4769), (-2.163, 0.1512, 0.4699), (-2.105, 0.2385, 0.4699), (-2.123, 0.2482, 0.4699), (-2.143, 0.2542, 0.4699), (-2.163, 0.2562, 0.4699), (-2.184, 0.2542, 0.4699), (-2.204, 0.2482, 0.4699), (-2.222, 0.2385, 0.4699), (-2.238, 0.2254, 0.4699), (-2.251, 0.2095, 0.4699), (-2.26, 0.1914, 0.4699), (-2.266, 0.1717, 0.4699), (-2.268, 0.1512, 0.4699), (-2.266, 0.1307, 0.4699), (-2.26, 0.111, 0.4699), (-2.251, 0.09287, 0.4699), (-2.238, 0.07695, 0.4699), (-2.222, 0.0639, 0.4699), (-2.204, 0.05419, 0.4699), (-2.184, 0.04822, 0.4699), (-2.163, 0.0462, 0.4699), (-2.143, 0.04822, 0.4699), (-2.123, 0.05419, 0.4699), (-2.105, 0.0639, 0.4699), (-2.089, 0.07695, 0.4699), (-2.076, 0.09287, 0.4699), (-2.066, 0.111, 0.4699), (-2.06, 0.1307, 0.4699), (-2.058, 0.1512, 0.4699), (-2.06, 0.1717, 0.4699), (-2.066, 0.1914, 0.4699), (-2.076, 0.2095, 0.4699), (-2.089, 0.2254, 0.4699), (-3.526, 0.2254, 0.435), (-3.513, 0.2095, 0.435), (-3.503, 0.1914, 0.435), (-3.497, 0.1717, 0.435), (-3.495, 0.1512, 0.435), (-3.497, 0.1307, 0.435), (-3.503, 0.111, 0.435), (-3.513, 0.09287, 0.435), (-3.526, 0.07695, 0.435), (-3.542, 0.0639, 0.435), (-3.56, 0.05419, 0.435), (-3.58, 0.04822, 0.435), (-3.6, 0.0462, 0.435), (-3.62, 0.04822, 0.435), (-3.64, 0.05419, 0.435), (-3.658, 0.0639, 0.435), (-3.674, 0.07695, 0.435), (-3.687, 0.09287, 0.435), (-3.697, 0.111, 0.435), (-3.703, 0.1307, 0.435), (-3.705, 0.1512, 0.435), (-3.703, 0.1717, 0.435), (-3.697, 0.1914, 0.435), (-3.687, 0.2095, 0.435), (-3.674, 0.2254, 0.435), (-3.658, 0.2385, 0.435), (-3.64, 0.2482, 0.435), (-3.62, 0.2542, 0.435), (-3.6, 0.2562, 0.435), (-3.58, 0.2542, 0.435), (-3.56, 0.2482, 0.435), (-3.542, 0.2385, 0.435), (-3.53, 0.256, 0.442), (-3.552, 0.2676, 0.442), (-3.575, 0.2748, 0.442), (-3.6, 0.2772, 0.442), (-3.625, 0.2748, 0.442), (-3.648, 0.2676, 0.442), (-3.67, 0.256, 0.442), (-3.689, 0.2403, 0.442), (-3.705, 0.2212, 0.442), (-3.716, 0.1994, 0.442), (-3.724, 0.1758, 0.442), (-3.726, 0.1512, 0.442), (-3.724, 0.1266, 0.442), (-3.716, 0.103, 0.442), (-3.705, 0.0812, 0.442), (-3.689, 0.06211, 0.442), (-3.67, 0.04644, 0.442), (-3.648, 0.03479, 0.442), (-3.625, 0.02762, 0.442), (-3.6, 0.0252, 0.442), (-3.575, 0.02762, 0.442), (-3.552, 0.03479, 0.442), (-3.53, 0.04644, 0.442), (-3.511, 0.06211, 0.442), (-3.495, 0.0812, 0.442), (-3.484, 0.103, 0.442), (-3.476, 0.1266, 0.442), (-3.474, 0.1512, 0.442), (-3.476, 0.1758, 0.442), (-3.484, 0.1994, 0.442), (-3.495, 0.2212, 0.442), (-3.511, 0.2403, 0.442), (-3.493, 0.2581, 0.3454), (-3.474, 0.2352, 0.3454), (-3.46, 0.2091, 0.3454), (-3.452, 0.1807, 0.3454), (-3.449, 0.1512, 0.3454), (-3.452, 0.1217, 0.3454), (-3.46, 0.09334, 0.3454), (-3.474, 0.0672, 0.3454), (-3.493, 0.04429, 0.3454), (-3.516, 0.02548, 0.3454), (-3.542, 0.01151, 0.3454), (-3.571, 0.002906, 0.3454), (-3.6, 1.072e-06, 0.3454), (-3.629, 0.002906, 0.3454), (-3.658, 0.01151, 0.3454), (-3.684, 0.02548, 0.3454), (-3.707, 0.04429, 0.3454), (-3.726, 0.0672, 0.3454), (-3.74, 0.09334, 0.3454), (-3.748, 0.1217, 0.3454), (-3.751, 0.1512, 0.3454), (-3.748, 0.1807, 0.3454), (-3.74, 0.2091, 0.3454), (-3.726, 0.2352, 0.3454), (-3.707, 0.2581, 0.3454), (-3.684, 0.2769, 0.3454), (-3.658, 0.2909, 0.3454), (-3.629, 0.2995, 0.3454), (-3.6, 0.3024, 0.3454), (-3.571, 0.2995, 0.3454), (-3.542, 0.2909, 0.3454), (-3.516, 0.2769, 0.3454), (-3.516, 0.2769, 0.477), (-3.542, 0.2909, 0.477), (-3.571, 0.2995, 0.477), (-3.6, 0.3024, 0.477), (-3.629, 0.2995, 0.477), (-3.658, 0.2909, 0.477), (-3.684, 0.2769, 0.477), (-3.707, 0.2581, 0.477), (-3.726, 0.2352, 0.477), (-3.74, 0.2091, 0.477), (-3.748, 0.1807, 0.477), (-3.751, 0.1512, 0.477), (-3.748, 0.1217, 0.477), (-3.74, 0.09334, 0.477), (-3.726, 0.0672, 0.477), (-3.707, 0.04429, 0.477), (-3.684, 0.02548, 0.477), (-3.658, 0.01151, 0.477), (-3.629, 0.002906, 0.477), (-3.6, 1.057e-06, 0.477), (-3.571, 0.002906, 0.477), (-3.542, 0.01151, 0.477), (-3.516, 0.02548, 0.477), (-3.493, 0.04429, 0.477), (-3.474, 0.0672, 0.477), (-3.46, 0.09334, 0.477), (-3.452, 0.1217, 0.477), (-3.449, 0.1512, 0.477), (-3.452, 0.1807, 0.477), (-3.46, 0.2091, 0.477), (-3.474, 0.2352, 0.477), (-3.493, 0.2581, 0.477), (-3.511, 0.2403, 0.477), (-3.495, 0.2212, 0.477), (-3.484, 0.1994, 0.477), (-3.476, 0.1758, 0.477), (-3.474, 0.1512, 0.477), (-3.476, 0.1266, 0.477), (-3.484, 0.103, 0.477), (-3.495, 0.0812, 0.477), (-3.511, 0.06211, 0.477), (-3.53, 0.04644, 0.477), (-3.552, 0.03479, 0.477), (-3.575, 0.02762, 0.477), (-3.6, 0.0252, 0.477), (-3.625, 0.02762, 0.477), (-3.648, 0.03479, 0.477), (-3.67, 0.04644, 0.477), (-3.689, 0.06211, 0.477), (-3.705, 0.0812, 0.477), (-3.716, 0.103, 0.477), (-3.724, 0.1266, 0.477), (-3.726, 0.1512, 0.477), (-3.724, 0.1758, 0.477), (-3.716, 0.1994, 0.477), (-3.705, 0.2212, 0.477), (-3.689, 0.2403, 0.477), (-3.67, 0.256, 0.477), (-3.648, 0.2676, 0.477), (-3.625, 0.2748, 0.477), (-3.6, 0.2772, 0.477), (-3.575, 0.2748, 0.477), (-3.552, 0.2676, 0.477), (-3.53, 0.256, 0.477), (-3.6, 0.1512, 0.47), (-3.542, 0.2385, 0.47), (-3.56, 0.2482, 0.47), (-3.58, 0.2542, 0.47), (-3.6, 0.2562, 0.47), (-3.62, 0.2542, 0.47), (-3.64, 0.2482, 0.47), (-3.658, 0.2385, 0.47), (-3.674, 0.2254, 0.47), (-3.687, 0.2095, 0.47), (-3.697, 0.1914, 0.47), (-3.703, 0.1717, 0.47), (-3.705, 0.1512, 0.47), (-3.703, 0.1307, 0.47), (-3.697, 0.111, 0.47), (-3.687, 0.09287, 0.47), (-3.674, 0.07695, 0.47), (-3.658, 0.0639, 0.47), (-3.64, 0.05419, 0.47), (-3.62, 0.04822, 0.47), (-3.6, 0.0462, 0.47), (-3.58, 0.04822, 0.47), (-3.56, 0.05419, 0.47), (-3.542, 0.0639, 0.47), (-3.526, 0.07695, 0.47), (-3.513, 0.09287, 0.47), (-3.503, 0.111, 0.47), (-3.497, 0.1307, 0.47), (-3.495, 0.1512, 0.47), (-3.497, 0.1717, 0.47), (-3.503, 0.1914, 0.47), (-3.513, 0.2095, 0.47), (-3.526, 0.2254, 0.47), (-3.526, 0.2254, -0.435), (-3.513, 0.2095, -0.435), (-3.503, 0.1914, -0.435), (-3.497, 0.1717, -0.435), (-3.495, 0.1512, -0.435), (-3.497, 0.1307, -0.435), (-3.503, 0.111, -0.435), (-3.513, 0.09287, -0.435), (-3.526, 0.07695, -0.435), (-3.542, 0.0639, -0.435), (-3.56, 0.05419, -0.435), (-3.58, 0.04822, -0.435), (-3.6, 0.0462, -0.435), (-3.62, 0.04822, -0.435), (-3.64, 0.05419, -0.435), (-3.658, 0.0639, -0.435), (-3.674, 0.07695, -0.435), (-3.687, 0.09287, -0.435), (-3.697, 0.111, -0.435), (-3.703, 0.1307, -0.435), (-3.705, 0.1512, -0.435), (-3.703, 0.1717, -0.435), (-3.697, 0.1914, -0.435), (-3.687, 0.2095, -0.435), (-3.674, 0.2254, -0.435), (-3.658, 0.2385, -0.435), (-3.64, 0.2482, -0.435), (-3.62, 0.2542, -0.435), (-3.6, 0.2562, -0.435), (-3.58, 0.2542, -0.435), (-3.56, 0.2482, -0.435), (-3.542, 0.2385, -0.435), (-3.53, 0.256, -0.442), (-3.552, 0.2676, -0.442), (-3.575, 0.2748, -0.442), (-3.6, 0.2772, -0.442), (-3.625, 0.2748, -0.442), (-3.648, 0.2676, -0.442), (-3.67, 0.256, -0.442), (-3.689, 0.2403, -0.442), (-3.705, 0.2212, -0.442), (-3.716, 0.1994, -0.442), (-3.724, 0.1758, -0.442), (-3.726, 0.1512, -0.442), (-3.724, 0.1266, -0.442), (-3.716, 0.103, -0.442), (-3.705, 0.0812, -0.442), (-3.689, 0.06211, -0.442), (-3.67, 0.04644, -0.442), (-3.648, 0.03479, -0.442), (-3.625, 0.02762, -0.442), (-3.6, 0.0252, -0.442), (-3.575, 0.02762, -0.442), (-3.552, 0.03479, -0.442), (-3.53, 0.04644, -0.442), (-3.511, 0.06211, -0.442), (-3.495, 0.0812, -0.442), (-3.484, 0.103, -0.442), (-3.476, 0.1266, -0.442), (-3.474, 0.1512, -0.442), (-3.476, 0.1758, -0.442), (-3.484, 0.1994, -0.442), (-3.495, 0.2212, -0.442), (-3.511, 0.2403, -0.442), (-3.493, 0.2581, -0.3454), (-3.474, 0.2352, -0.3454), (-3.46, 0.2091, -0.3454), (-3.452, 0.1807, -0.3454), (-3.449, 0.1512, -0.3454), (-3.452, 0.1217, -0.3454), (-3.46, 0.09334, -0.3454), (-3.474, 0.0672, -0.3454), (-3.493, 0.04429, -0.3454), (-3.516, 0.02548, -0.3454), (-3.542, 0.01151, -0.3454), (-3.571, 0.002906, -0.3454), (-3.6, 1.072e-06, -0.3454), (-3.629, 0.002906, -0.3454), (-3.658, 0.01151, -0.3454), (-3.684, 0.02548, -0.3454), (-3.707, 0.04429, -0.3454), (-3.726, 0.0672, -0.3454), (-3.74, 0.09334, -0.3454), (-3.748, 0.1217, -0.3454), (-3.751, 0.1512, -0.3454), (-3.748, 0.1807, -0.3454), (-3.74, 0.2091, -0.3454), (-3.726, 0.2352, -0.3454), (-3.707, 0.2581, -0.3454), (-3.684, 0.2769, -0.3454), (-3.658, 0.2909, -0.3454), (-3.629, 0.2995, -0.3454), (-3.6, 0.3024, -0.3454), (-3.571, 0.2995, -0.3454), (-3.542, 0.2909, -0.3454), (-3.516, 0.2769, -0.3454), (-3.516, 0.2769, -0.477), (-3.542, 0.2909, -0.477), (-3.571, 0.2995, -0.477), (-3.6, 0.3024, -0.477), (-3.629, 0.2995, -0.477), (-3.658, 0.2909, -0.477), (-3.684, 0.2769, -0.477), (-3.707, 0.2581, -0.477), (-3.726, 0.2352, -0.477), (-3.74, 0.2091, -0.477), (-3.748, 0.1807, -0.477), (-3.751, 0.1512, -0.477), (-3.748, 0.1217, -0.477), (-3.74, 0.09334, -0.477), (-3.726, 0.0672, -0.477), (-3.707, 0.04429, -0.477), (-3.684, 0.02548, -0.477), (-3.658, 0.01151, -0.477), (-3.629, 0.002906, -0.477), (-3.6, 1.057e-06, -0.477), (-3.571, 0.002906, -0.477), (-3.542, 0.01151, -0.477), (-3.516, 0.02548, -0.477), (-3.493, 0.04429, -0.477), (-3.474, 0.0672, -0.477), (-3.46, 0.09334, -0.477), (-3.452, 0.1217, -0.477), (-3.449, 0.1512, -0.477), (-3.452, 0.1807, -0.477), (-3.46, 0.2091, -0.477), (-3.474, 0.2352, -0.477), (-3.493, 0.2581, -0.477), (-3.511, 0.2403, -0.477), (-3.495, 0.2212, -0.477), (-3.484, 0.1994, -0.477), (-3.476, 0.1758, -0.477), (-3.474, 0.1512, -0.477), (-3.476, 0.1266, -0.477), (-3.484, 0.103, -0.477), (-3.495, 0.0812, -0.477), (-3.511, 0.06211, -0.477), (-3.53, 0.04644, -0.477), (-3.552, 0.03479, -0.477), (-3.575, 0.02762, -0.477), (-3.6, 0.0252, -0.477), (-3.625, 0.02762, -0.477), (-3.648, 0.03479, -0.477), (-3.67, 0.04644, -0.477), (-3.689, 0.06211, -0.477), (-3.705, 0.0812, -0.477), (-3.716, 0.103, -0.477), (-3.724, 0.1266, -0.477), (-3.726, 0.1512, -0.477), (-3.724, 0.1758, -0.477), (-3.716, 0.1994, -0.477), (-3.705, 0.2212, -0.477), (-3.689, 0.2403, -0.477), (-3.67, 0.256, -0.477), (-3.648, 0.2676, -0.477), (-3.625, 0.2748, -0.477), (-3.6, 0.2772, -0.477), (-3.575, 0.2748, -0.477), (-3.552, 0.2676, -0.477), (-3.53, 0.256, -0.477), (-3.6, 0.1512, -0.47), (-3.542, 0.2385, -0.47), (-3.56, 0.2482, -0.47), (-3.58, 0.2542, -0.47), (-3.6, 0.2562, -0.47), (-3.62, 0.2542, -0.47), (-3.64, 0.2482, -0.47), (-3.658, 0.2385, -0.47), (-3.674, 0.2254, -0.47), (-3.687, 0.2095, -0.47), (-3.697, 0.1914, -0.47), (-3.703, 0.1717, -0.47), (-3.705, 0.1512, -0.47), (-3.703, 0.1307, -0.47), (-3.697, 0.111, -0.47), (-3.687, 0.09287, -0.47), (-3.674, 0.07695, -0.47), (-3.658, 0.0639, -0.47), (-3.64, 0.05419, -0.47), (-3.62, 0.04822, -0.47), (-3.6, 0.0462, -0.47), (-3.58, 0.04822, -0.47), (-3.56, 0.05419, -0.47), (-3.542, 0.0639, -0.47), (-3.526, 0.07695, -0.47), (-3.513, 0.09287, -0.47), (-3.503, 0.111, -0.47), (-3.497, 0.1307, -0.47), (-3.495, 0.1512, -0.47), (-3.497, 0.1717, -0.47), (-3.503, 0.1914, -0.47), (-3.513, 0.2095, -0.47), (-3.526, 0.2254, -0.47), (-3.973, 0.4956, -0.4898), (-1.787, 0.2, 0.4999), (-3.958, 0.2159, 0.5), (-3.973, 0.4956, 0.4898), (-1.793, 0.6022, -0.5001), (-1.793, 0.6022, 0.4999), (-1.798, 0.9645, 0.4989), (-3.705, 0.9645, 0.4988), (-3.869, 0.6022, 0.5), (-3.973, 0.4956, -0.2767), (-3.973, 0.4956, 0.2756), (-3.934, 0.5822, -0.3), (-3.934, 0.5822, 0.3), (-3.996, 0.3833, 0.5), (-3.996, 0.3833, -0.5), (-3.996, 0.3833, 0.2756), (-3.996, 0.3833, -0.2767), (-4.0, 0.2648, 0.5), (-4.0, 0.2648, -0.5), (-3.872, 0.5822, 0.5), (-3.869, 0.6022, -0.45), (-3.931, 0.6022, -0.0209), (-3.931, 0.6022, 0.02273), (-3.869, 0.6022, 0.45), (-3.705, 0.9845, -0.4368), (-3.767, 0.9945, -0.02635), (-3.767, 0.9945, 0.02808), (-3.705, 0.9845, 0.4365), (-1.793, 0.6022, -0.2001), (-1.793, 0.6022, -0.4501), (-1.793, 0.6022, 0.1999), (-1.793, 0.6022, 0.4499), (-3.849, 0.6022, 0.5), (-3.685, 0.9645, 0.4989), (-3.681, 0.6022, 0.5), (-3.51, 0.9645, 0.4989), (-3.51, 0.6022, 0.5), (-3.18, 0.9645, 0.4988), (-3.18, 0.6022, 0.4999), (-2.083, 0.6022, 0.4999), (-1.883, 0.6022, 0.4999), (-3.18, 0.6022, -0.5001), (-3.18, 0.9645, -0.4991), (-3.51, 0.6022, -0.5), (-3.51, 0.9645, -0.4991), (-3.685, 0.9645, -0.4991), (-3.681, 0.6022, -0.5), (-3.705, 0.9645, -0.4991), (-1.798, 0.9645, -0.4991), (-3.861, 0.1959, 0.5), (-3.596, 0.34, 0.5), (-3.48, 0.3, 0.5), (-3.4, 0.2, 0.5), (-2.393, 0.1531, 0.4999), (-2.043, 0.3, 0.4999), (-1.963, 0.2, 0.4999), (-1.933, 0.1531, 0.4999), (-1.783, 0.1531, 0.4999), (-1.933, 0.1531, -0.5001), (-1.963, 0.2, -0.5001), (-2.043, 0.3, -0.5001), (-2.283, 0.3, -0.5001), (-2.363, 0.2, -0.5001), (-2.393, 0.1531, -0.5001), (-3.4, 0.2, -0.5), (-3.48, 0.3, -0.5), (-3.596, 0.34, -0.5), (-3.8, 0.2, -0.5), (-1.883, 0.6022, -0.5001), (-2.083, 0.6022, -0.5001), (-3.849, 0.6022, -0.5), (-3.872, 0.5822, -0.5), (-3.869, 0.6022, -0.5), (-3.958, 0.2159, -0.5), (-1.787, 0.2, -0.5001), (-3.8, 0.2, 0.5), (-3.72, 0.3, 0.5), (-3.37, 0.1531, 0.5), (-2.363, 0.2, 0.4999), (-2.283, 0.3, 0.4999), (-2.163, 0.34, 0.4999), (-1.783, 0.1531, -0.5001), (-3.861, 0.1959, -0.5), (-3.72, 0.3, -0.5), (-3.37, 0.1531, -0.5), (-2.163, 0.34, -0.5001), (-3.733, 1.014, -0.2496), (-3.678, 1.033, -0.2496), (-3.733, 1.014, 0.2494), (-3.678, 1.033, 0.2494), (-4.0, 0.2648, 0.1667), (-4.0, 0.2648, -0.1667), (-3.958, 0.2159, 0.1667), (-3.958, 0.2159, -0.1667), (-3.613, 1.023, -0.4368), (-3.613, 1.023, 0.4365), (-3.973, 0.4956, -0.4105), (-3.973, 0.4956, 0.4095), (-3.988, 0.4395, 0.4949), (-3.988, 0.4395, -0.4949), (-3.996, 0.3833, 0.4151), (-3.996, 0.3833, -0.416), (-3.988, 0.4395, -0.2767), (-3.988, 0.4395, 0.2756), (-3.988, 0.4395, -0.4133), (-3.988, 0.4395, 0.4123), (-3.18, 0.9645, 0.5363), (-2.083, 0.9645, 0.5363), (-3.18, 0.6022, 0.5374), (-2.083, 0.6022, 0.5374), (-1.883, 0.6022, 0.5374), (-1.793, 0.6022, 0.5374), (-1.798, 0.9645, 0.5364), (-3.18, 0.6023, -0.5389), (-2.083, 0.6023, -0.5389), (-2.083, 0.9646, -0.5379), (-3.18, 0.9646, -0.5379), (-1.793, 0.6023, -0.5389), (-1.883, 0.6023, -0.5389), (-1.798, 0.9646, -0.5379), (-1.883, 0.1567, -0.5389), (-2.083, 0.1567, -0.5389), (-1.793, 0.1567, -0.5389), (-1.793, 0.1566, -0.5001), (-3.18, 0.1567, -0.5389), (-3.18, 0.1566, -0.5001), (-1.883, 0.1566, 0.5374), (-1.793, 0.1566, 0.5374), (-1.793, 0.1566, 0.4999), (-2.083, 0.1566, 0.5374), (-3.18, 0.1566, 0.4999), (-3.18, 0.1566, 0.5374), (-2.083, 0.1566, 0.4999), (-2.083, 0.1566, -0.5001), (-1.883, 0.1566, -0.5001), (-1.883, 0.1566, 0.4999), (-3.18, 1.188, 0.499), (-3.18, 1.188, -0.499), (-1.834, 1.115, 0.4991), (-1.834, 1.115, -0.4989), (-2.083, 1.188, -0.5377), (-1.834, 1.115, -0.5377), (-3.18, 1.188, -0.5378), (-1.834, 1.115, 0.5365), (-2.083, 1.188, 0.5365), (-3.18, 1.188, 0.5365), (-2.083, 1.188, -0.4989), (-2.083, 1.188, 0.499), (-3.383, 1.166, 0.499), (-3.383, 1.166, 0.5365), (-3.401, 0.9645, 0.5363), (-3.383, 1.166, -0.4989), (-3.383, 1.166, -0.5378), (-3.401, 0.9646, -0.5379), (-3.401, 0.9645, 0.4989), (-3.401, 0.9645, -0.4991), (-3.576, 0.9645, 0.5363), (-3.576, 0.9645, 0.4989), (-3.576, 0.9646, -0.5379), (-3.576, 0.9645, -0.4991), (-3.596, 1.126, 0.4991), (-3.596, 1.126, -0.4989), (-3.596, 1.127, -0.5377), (-3.596, 1.126, 0.5365), (-3.765, 1.047, 0.4991), (-3.765, 1.047, 0.5366), (-3.778, 0.9645, 0.5364), (-3.765, 1.047, -0.5377), (-3.765, 1.047, -0.4989), (-3.778, 0.9646, -0.5379), (-3.778, 0.9645, 0.4989), (-3.778, 0.9645, -0.4991)], [], [(0, 31, 32, 63), (31, 30, 33, 32), (30, 29, 34, 33), (29, 28, 35, 34), (28, 27, 36, 35), (27, 26, 37, 36), (26, 25, 38, 37), (25, 24, 39, 38), (24, 23, 40, 39), (23, 22, 41, 40), (22, 21, 42, 41), (21, 20, 43, 42), (20, 19, 44, 43), (19, 18, 45, 44), (18, 17, 46, 45), (17, 16, 47, 46), (16, 15, 48, 47), (15, 14, 49, 48), (14, 13, 50, 49), (13, 12, 51, 50), (12, 11, 52, 51), (11, 10, 53, 52), (10, 9, 54, 53), (9, 8, 55, 54), (8, 7, 56, 55), (7, 6, 57, 56), (6, 5, 58, 57), (5, 4, 59, 58), (4, 3, 60, 59), (3, 2, 61, 60), (2, 1, 62, 61), (1, 0, 63, 62), (95, 64, 127, 96), (94, 95, 96, 97), (93, 94, 97, 98), (92, 93, 98, 99), (91, 92, 99, 100), (90, 91, 100, 101), (89, 90, 101, 102), (88, 89, 102, 103), (87, 88, 103, 104), (86, 87, 104, 105), (85, 86, 105, 106), (84, 85, 106, 107), (83, 84, 107, 108), (82, 83, 108, 109), (81, 82, 109, 110), (80, 81, 110, 111), (79, 80, 111, 112), (78, 79, 112, 113), (77, 78, 113, 114), (76, 77, 114, 115), (75, 76, 115, 116), (74, 75, 116, 117), (73, 74, 117, 118), (72, 73, 118, 119), (71, 72, 119, 120), (70, 71, 120, 121), (69, 70, 121, 122), (68, 69, 122, 123), (67, 68, 123, 124), (66, 67, 124, 125), (65, 66, 125, 126), (64, 65, 126, 127), (62, 63, 128, 129), (61, 62, 129, 130), (60, 61, 130, 131), (59, 60, 131, 132), (58, 59, 132, 133), (57, 58, 133, 134), (56, 57, 134, 135), (55, 56, 135, 136), (54, 55, 136, 137), (53, 54, 137, 138), (52, 53, 138, 139), (51, 52, 139, 140), (50, 51, 140, 141), (49, 50, 141, 142), (48, 49, 142, 143), (47, 48, 143, 144), (46, 47, 144, 145), (45, 46, 145, 146), (44, 45, 146, 147), (43, 44, 147, 148), (42, 43, 148, 149), (41, 42, 149, 150), (40, 41, 150, 151), (39, 40, 151, 152), (38, 39, 152, 153), (37, 38, 153, 154), (36, 37, 154, 155), (35, 36, 155, 156), (34, 35, 156, 157), (33, 34, 157, 158), (32, 33, 158, 159), (63, 32, 159, 128), (129, 128, 127, 126), (130, 129, 126, 125), (131, 130, 125, 124), (132, 131, 124, 123), (133, 132, 123, 122), (134, 133, 122, 121), (135, 134, 121, 120), (136, 135, 120, 119), (137, 136, 119, 118), (138, 137, 118, 117), (139, 138, 117, 116), (140, 139, 116, 115), (141, 140, 115, 114), (142, 141, 114, 113), (143, 142, 113, 112), (144, 143, 112, 111), (145, 144, 111, 110), (146, 145, 110, 109), (147, 146, 109, 108), (148, 147, 108, 107), (149, 148, 107, 106), (150, 149, 106, 105), (151, 150, 105, 104), (152, 151, 104, 103), (153, 152, 103, 102), (154, 153, 102, 101), (155, 154, 101, 100), (156, 155, 100, 99), (157, 156, 99, 98), (158, 157, 98, 97), (159, 158, 97, 96), (128, 159, 96, 127), (31, 0, 192, 161), (30, 31, 161, 162), (29, 30, 162, 163), (28, 29, 163, 164), (27, 28, 164, 165), (26, 27, 165, 166), (25, 26, 166, 167), (24, 25, 167, 168), (23, 24, 168, 169), (22, 23, 169, 170), (21, 22, 170, 171), (20, 21, 171, 172), (19, 20, 172, 173), (18, 19, 173, 174), (17, 18, 174, 175), (16, 17, 175, 176), (15, 16, 176, 177), (14, 15, 177, 178), (13, 14, 178, 179), (12, 13, 179, 180), (11, 12, 180, 181), (10, 11, 181, 182), (9, 10, 182, 183), (8, 9, 183, 184), (7, 8, 184, 185), (6, 7, 185, 186), (5, 6, 186, 187), (4, 5, 187, 188), (3, 4, 188, 189), (2, 3, 189, 190), (1, 2, 190, 191), (0, 1, 191, 192), (160, 192, 191), (160, 191, 190), (160, 190, 189), (160, 189, 188), (160, 188, 187), (160, 187, 186), (160, 186, 185), (160, 185, 184), (160, 184, 183), (160, 183, 182), (160, 182, 181), (160, 181, 180), (160, 180, 179), (160, 179, 178), (160, 178, 177), (160, 177, 176), (160, 176, 175), (160, 175, 174), (160, 174, 173), (160, 173, 172), (160, 172, 171), (160, 171, 170), (160, 170, 169), (160, 169, 168), (160, 168, 167), (160, 167, 166), (160, 166, 165), (160, 165, 164), (160, 164, 163), (160, 163, 162), (160, 162, 161), (161, 192, 160), (193, 224, 225, 256), (224, 223, 226, 225), (223, 222, 227, 226), (222, 221, 228, 227), (221, 220, 229, 228), (220, 219, 230, 229), (219, 218, 231, 230), (218, 217, 232, 231), (217, 216, 233, 232), (216, 215, 234, 233), (215, 214, 235, 234), (214, 213, 236, 235), (213, 212, 237, 236), (212, 211, 238, 237), (211, 210, 239, 238), (210, 209, 240, 239), (209, 208, 241, 240), (208, 207, 242, 241), (207, 206, 243, 242), (206, 205, 244, 243), (205, 204, 245, 244), (204, 203, 246, 245), (203, 202, 247, 246), (202, 201, 248, 247), (201, 200, 249, 248), (200, 199, 250, 249), (199, 198, 251, 250), (198, 197, 252, 251), (197, 196, 253, 252), (196, 195, 254, 253), (195, 194, 255, 254), (194, 193, 256, 255), (288, 257, 320, 289), (287, 288, 289, 290), (286, 287, 290, 291), (285, 286, 291, 292), (284, 285, 292, 293), (283, 284, 293, 294), (282, 283, 294, 295), (281, 282, 295, 296), (280, 281, 296, 297), (279, 280, 297, 298), (278, 279, 298, 299), (277, 278, 299, 300), (276, 277, 300, 301), (275, 276, 301, 302), (274, 275, 302, 303), (273, 274, 303, 304), (272, 273, 304, 305), (271, 272, 305, 306), (270, 271, 306, 307), (269, 270, 307, 308), (268, 269, 308, 309), (267, 268, 309, 310), (266, 267, 310, 311), (265, 266, 311, 312), (264, 265, 312, 313), (263, 264, 313, 314), (262, 263, 314, 315), (261, 262, 315, 316), (260, 261, 316, 317), (259, 260, 317, 318), (258, 259, 318, 319), (257, 258, 319, 320), (255, 256, 321, 322), (254, 255, 322, 323), (253, 254, 323, 324), (252, 253, 324, 325), (251, 252, 325, 326), (250, 251, 326, 327), (249, 250, 327, 328), (248, 249, 328, 329), (247, 248, 329, 330), (246, 247, 330, 331), (245, 246, 331, 332), (244, 245, 332, 333), (243, 244, 333, 334), (242, 243, 334, 335), (241, 242, 335, 336), (240, 241, 336, 337), (239, 240, 337, 338), (238, 239, 338, 339), (237, 238, 339, 340), (236, 237, 340, 341), (235, 236, 341, 342), (234, 235, 342, 343), (233, 234, 343, 344), (232, 233, 344, 345), (231, 232, 345, 346), (230, 231, 346, 347), (229, 230, 347, 348), (228, 229, 348, 349), (227, 228, 349, 350), (226, 227, 350, 351), (225, 226, 351, 352), (256, 225, 352, 321), (322, 321, 320, 319), (323, 322, 319, 318), (324, 323, 318, 317), (325, 324, 317, 316), (326, 325, 316, 315), (327, 326, 315, 314), (328, 327, 314, 313), (329, 328, 313, 312), (330, 329, 312, 311), (331, 330, 311, 310), (332, 331, 310, 309), (333, 332, 309, 308), (334, 333, 308, 307), (335, 334, 307, 306), (336, 335, 306, 305), (337, 336, 305, 304), (338, 337, 304, 303), (339, 338, 303, 302), (340, 339, 302, 301), (341, 340, 301, 300), (342, 341, 300, 299), (343, 342, 299, 298), (344, 343, 298, 297), (345, 344, 297, 296), (346, 345, 296, 295), (347, 346, 295, 294), (348, 347, 294, 293), (349, 348, 293, 292), (350, 349, 292, 291), (351, 350, 291, 290), (352, 351, 290, 289), (321, 352, 289, 320), (224, 193, 385, 354), (223, 224, 354, 355), (222, 223, 355, 356), (221, 222, 356, 357), (220, 221, 357, 358), (219, 220, 358, 359), (218, 219, 359, 360), (217, 218, 360, 361), (216, 217, 361, 362), (215, 216, 362, 363), (214, 215, 363, 364), (213, 214, 364, 365), (212, 213, 365, 366), (211, 212, 366, 367), (210, 211, 367, 368), (209, 210, 368, 369), (208, 209, 369, 370), (207, 208, 370, 371), (206, 207, 371, 372), (205, 206, 372, 373), (204, 205, 373, 374), (203, 204, 374, 375), (202, 203, 375, 376), (201, 202, 376, 377), (200, 201, 377, 378), (199, 200, 378, 379), (198, 199, 379, 380), (197, 198, 380, 381), (196, 197, 381, 382), (195, 196, 382, 383), (194, 195, 383, 384), (193, 194, 384, 385), (353, 385, 384), (353, 384, 383), (353, 383, 382), (353, 382, 381), (353, 381, 380), (353, 380, 379), (353, 379, 378), (353, 378, 377), (353, 377, 376), (353, 376, 375), (353, 375, 374), (353, 374, 373), (353, 373, 372), (353, 372, 371), (353, 371, 370), (353, 370, 369), (353, 369, 368), (353, 368, 367), (353, 367, 366), (353, 366, 365), (353, 365, 364), (353, 364, 363), (353, 363, 362), (353, 362, 361), (353, 361, 360), (353, 360, 359), (353, 359, 358), (353, 358, 357), (353, 357, 356), (353, 356, 355), (353, 355, 354), (354, 385, 353), (386, 417, 418, 449), (417, 416, 419, 418), (416, 415, 420, 419), (415, 414, 421, 420), (414, 413, 422, 421), (413, 412, 423, 422), (412, 411, 424, 423), (411, 410, 425, 424), (410, 409, 426, 425), (409, 408, 427, 426), (408, 407, 428, 427), (407, 406, 429, 428), (406, 405, 430, 429), (405, 404, 431, 430), (404, 403, 432, 431), (403, 402, 433, 432), (402, 401, 434, 433), (401, 400, 435, 434), (400, 399, 436, 435), (399, 398, 437, 436), (398, 397, 438, 437), (397, 396, 439, 438), (396, 395, 440, 439), (395, 394, 441, 440), (394, 393, 442, 441), (393, 392, 443, 442), (392, 391, 444, 443), (391, 390, 445, 444), (390, 389, 446, 445), (389, 388, 447, 446), (388, 387, 448, 447), (387, 386, 449, 448), (481, 450, 513, 482), (480, 481, 482, 483), (479, 480, 483, 484), (478, 479, 484, 485), (477, 478, 485, 486), (476, 477, 486, 487), (475, 476, 487, 488), (474, 475, 488, 489), (473, 474, 489, 490), (472, 473, 490, 491), (471, 472, 491, 492), (470, 471, 492, 493), (469, 470, 493, 494), (468, 469, 494, 495), (467, 468, 495, 496), (466, 467, 496, 497), (465, 466, 497, 498), (464, 465, 498, 499), (463, 464, 499, 500), (462, 463, 500, 501), (461, 462, 501, 502), (460, 461, 502, 503), (459, 460, 503, 504), (458, 459, 504, 505), (457, 458, 505, 506), (456, 457, 506, 507), (455, 456, 507, 508), (454, 455, 508, 509), (453, 454, 509, 510), (452, 453, 510, 511), (451, 452, 511, 512), (450, 451, 512, 513), (448, 449, 514, 515), (447, 448, 515, 516), (446, 447, 516, 517), (445, 446, 517, 518), (444, 445, 518, 519), (443, 444, 519, 520), (442, 443, 520, 521), (441, 442, 521, 522), (440, 441, 522, 523), (439, 440, 523, 524), (438, 439, 524, 525), (437, 438, 525, 526), (436, 437, 526, 527), (435, 436, 527, 528), (434, 435, 528, 529), (433, 434, 529, 530), (432, 433, 530, 531), (431, 432, 531, 532), (430, 431, 532, 533), (429, 430, 533, 534), (428, 429, 534, 535), (427, 428, 535, 536), (426, 427, 536, 537), (425, 426, 537, 538), (424, 425, 538, 539), (423, 424, 539, 540), (422, 423, 540, 541), (421, 422, 541, 542), (420, 421, 542, 543), (419, 420, 543, 544), (418, 419, 544, 545), (449, 418, 545, 514), (515, 514, 513, 512), (516, 515, 512, 511), (517, 516, 511, 510), (518, 517, 510, 509), (519, 518, 509, 508), (520, 519, 508, 507), (521, 520, 507, 506), (522, 521, 506, 505), (523, 522, 505, 504), (524, 523, 504, 503), (525, 524, 503, 502), (526, 525, 502, 501), (527, 526, 501, 500), (528, 527, 500, 499), (529, 528, 499, 498), (530, 529, 498, 497), (531, 530, 497, 496), (532, 531, 496, 495), (533, 532, 495, 494), (534, 533, 494, 493), (535, 534, 493, 492), (536, 535, 492, 491), (537, 536, 491, 490), (538, 537, 490, 489), (539, 538, 489, 488), (540, 539, 488, 487), (541, 540, 487, 486), (542, 541, 486, 485), (543, 542, 485, 484), (544, 543, 484, 483), (545, 544, 483, 482), (514, 545, 482, 513), (417, 386, 578, 547), (416, 417, 547, 548), (415, 416, 548, 549), (414, 415, 549, 550), (413, 414, 550, 551), (412, 413, 551, 552), (411, 412, 552, 553), (410, 411, 553, 554), (409, 410, 554, 555), (408, 409, 555, 556), (407, 408, 556, 557), (406, 407, 557, 558), (405, 406, 558, 559), (404, 405, 559, 560), (403, 404, 560, 561), (402, 403, 561, 562), (401, 402, 562, 563), (400, 401, 563, 564), (399, 400, 564, 565), (398, 399, 565, 566), (397, 398, 566, 567), (396, 397, 567, 568), (395, 396, 568, 569), (394, 395, 569, 570), (393, 394, 570, 571), (392, 393, 571, 572), (391, 392, 572, 573), (390, 391, 573, 574), (389, 390, 574, 575), (388, 389, 575, 576), (387, 388, 576, 577), (386, 387, 577, 578), (546, 578, 577), (546, 577, 576), (546, 576, 575), (546, 575, 574), (546, 574, 573), (546, 573, 572), (546, 572, 571), (546, 571, 570), (546, 570, 569), (546, 569, 568), (546, 568, 567), (546, 567, 566), (546, 566, 565), (546, 565, 564), (546, 564, 563), (546, 563, 562), (546, 562, 561), (546, 561, 560), (546, 560, 559), (546, 559, 558), (546, 558, 557), (546, 557, 556), (546, 556, 555), (546, 555, 554), (546, 554, 553), (546, 553, 552), (546, 552, 551), (546, 551, 550), (546, 550, 549), (546, 549, 548), (546, 548, 547), (547, 578, 546), (579, 610, 611, 642), (610, 609, 612, 611), (609, 608, 613, 612), (608, 607, 614, 613), (607, 606, 615, 614), (606, 605, 616, 615), (605, 604, 617, 616), (604, 603, 618, 617), (603, 602, 619, 618), (602, 601, 620, 619), (601, 600, 621, 620), (600, 599, 622, 621), (599, 598, 623, 622), (598, 597, 624, 623), (597, 596, 625, 624), (596, 595, 626, 625), (595, 594, 627, 626), (594, 593, 628, 627), (593, 592, 629, 628), (592, 591, 630, 629), (591, 590, 631, 630), (590, 589, 632, 631), (589, 588, 633, 632), (588, 587, 634, 633), (587, 586, 635, 634), (586, 585, 636, 635), (585, 584, 637, 636), (584, 583, 638, 637), (583, 582, 639, 638), (582, 581, 640, 639), (581, 580, 641, 640), (580, 579, 642, 641), (674, 643, 706, 675), (673, 674, 675, 676), (672, 673, 676, 677), (671, 672, 677, 678), (670, 671, 678, 679), (669, 670, 679, 680), (668, 669, 680, 681), (667, 668, 681, 682), (666, 667, 682, 683), (665, 666, 683, 684), (664, 665, 684, 685), (663, 664, 685, 686), (662, 663, 686, 687), (661, 662, 687, 688), (660, 661, 688, 689), (659, 660, 689, 690), (658, 659, 690, 691), (657, 658, 691, 692), (656, 657, 692, 693), (655, 656, 693, 694), (654, 655, 694, 695), (653, 654, 695, 696), (652, 653, 696, 697), (651, 652, 697, 698), (650, 651, 698, 699), (649, 650, 699, 700), (648, 649, 700, 701), (647, 648, 701, 702), (646, 647, 702, 703), (645, 646, 703, 704), (644, 645, 704, 705), (643, 644, 705, 706), (641, 642, 707, 708), (640, 641, 708, 709), (639, 640, 709, 710), (638, 639, 710, 711), (637, 638, 711, 712), (636, 637, 712, 713), (635, 636, 713, 714), (634, 635, 714, 715), (633, 634, 715, 716), (632, 633, 716, 717), (631, 632, 717, 718), (630, 631, 718, 719), (629, 630, 719, 720), (628, 629, 720, 721), (627, 628, 721, 722), (626, 627, 722, 723), (625, 626, 723, 724), (624, 625, 724, 725), (623, 624, 725, 726), (622, 623, 726, 727), (621, 622, 727, 728), (620, 621, 728, 729), (619, 620, 729, 730), (618, 619, 730, 731), (617, 618, 731, 732), (616, 617, 732, 733), (615, 616, 733, 734), (614, 615, 734, 735), (613, 614, 735, 736), (612, 613, 736, 737), (611, 612, 737, 738), (642, 611, 738, 707), (708, 707, 706, 705), (709, 708, 705, 704), (710, 709, 704, 703), (711, 710, 703, 702), (712, 711, 702, 701), (713, 712, 701, 700), (714, 713, 700, 699), (715, 714, 699, 698), (716, 715, 698, 697), (717, 716, 697, 696), (718, 717, 696, 695), (719, 718, 695, 694), (720, 719, 694, 693), (721, 720, 693, 692), (722, 721, 692, 691), (723, 722, 691, 690), (724, 723, 690, 689), (725, 724, 689, 688), (726, 725, 688, 687), (727, 726, 687, 686), (728, 727, 686, 685), (729, 728, 685, 684), (730, 729, 684, 683), (731, 730, 683, 682), (732, 731, 682, 681), (733, 732, 681, 680), (734, 733, 680, 679), (735, 734, 679, 678), (736, 735, 678, 677), (737, 736, 677, 676), (738, 737, 676, 675), (707, 738, 675, 706), (610, 579, 771, 740), (609, 610, 740, 741), (608, 609, 741, 742), (607, 608, 742, 743), (606, 607, 743, 744), (605, 606, 744, 745), (604, 605, 745, 746), (603, 604, 746, 747), (602, 603, 747, 748), (601, 602, 748, 749), (600, 601, 749, 750), (599, 600, 750, 751), (598, 599, 751, 752), (597, 598, 752, 753), (596, 597, 753, 754), (595, 596, 754, 755), (594, 595, 755, 756), (593, 594, 756, 757), (592, 593, 757, 758), (591, 592, 758, 759), (590, 591, 759, 760), (589, 590, 760, 761), (588, 589, 761, 762), (587, 588, 762, 763), (586, 587, 763, 764), (585, 586, 764, 765), (584, 585, 765, 766), (583, 584, 766, 767), (582, 583, 767, 768), (581, 582, 768, 769), (580, 581, 769, 770), (579, 580, 770, 771), (739, 771, 770), (739, 770, 769), (739, 769, 768), (739, 768, 767), (739, 767, 766), (739, 766, 765), (739, 765, 764), (739, 764, 763), (739, 763, 762), (739, 762, 761), (739, 761, 760), (739, 760, 759), (739, 759, 758), (739, 758, 757), (739, 757, 756), (739, 756, 755), (739, 755, 754), (739, 754, 753), (739, 753, 752), (739, 752, 751), (739, 751, 750), (739, 750, 749), (739, 749, 748), (739, 748, 747), (739, 747, 746), (739, 746, 745), (739, 745, 744), (739, 744, 743), (739, 743, 742), (739, 742, 741), (739, 741, 740), (740, 771, 739), (844, 843, 783, 792), (780, 795, 784, 791), (792, 793, 797, 796), (793, 794, 798, 797), (794, 795, 799, 798), (819, 844, 792, 796), (779, 799, 795, 780), (779, 780, 804, 805), (805, 804, 806), (805, 806, 808, 807), (807, 808, 810, 809), (816, 815, 813, 814), (817, 818, 815, 816), (817, 842, 818), (819, 844, 842, 817), (789, 791, 785), (791, 789, 774), (774, 821, 847), (804, 780, 791), (806, 804, 791), (808, 806, 791), (810, 808, 791), (811, 810, 791), (812, 811, 791), (777, 812, 791), (852, 777, 791), (773, 777, 852), (848, 791, 774), (822, 791, 848), (852, 791, 822), (852, 822, 823), (851, 852, 823), (773, 852, 826), (847, 848, 774), (851, 823, 824), (850, 851, 824), (773, 826, 827), (850, 824, 849), (825, 850, 849), (773, 827, 828), (829, 773, 828), (853, 846, 830), (846, 831, 830), (835, 834, 856), (834, 836, 856), (846, 832, 831), (834, 833, 836), (833, 837, 836), (839, 855, 845), (846, 857, 832), (833, 857, 837), (857, 838, 837), (857, 843, 838), (838, 843, 855), (855, 843, 845), (846, 776, 857), (857, 776, 843), (776, 840, 843), (840, 841, 843), (841, 813, 843), (813, 815, 843), (815, 818, 843), (818, 842, 843), (842, 844, 843), (790, 845, 843), (786, 790, 843), (829, 828, 830, 853), (773, 829, 853, 846), (847, 821, 854, 839), (848, 847, 839, 855), (822, 848, 855, 838), (823, 822, 838, 837), (824, 823, 837, 836), (849, 824, 836, 856), (825, 849, 856, 835), (850, 825, 835, 834), (851, 850, 834, 833), (852, 851, 833, 857), (826, 852, 857, 832), (827, 826, 832, 831), (828, 827, 831, 830), (783, 793, 792), (783, 784, 794, 793), (784, 795, 794), (781, 782, 784, 783), (777, 773, 846), (803, 777, 846), (802, 803, 846), (800, 802, 846), (801, 800, 846), (776, 801, 846), (797, 858, 796), (798, 860, 858, 797), (860, 861, 859, 858), (860, 798, 799), (863, 862, 787, 788), (790, 863, 788), (862, 789, 787), (845, 865, 863, 790), (865, 864, 862, 863), (864, 774, 789, 862), (864, 865, 854, 821), (774, 864, 821), (865, 845, 854), (796, 866, 819), (867, 799, 779), (866, 858, 859), (866, 796, 858), (867, 861, 860), (799, 867, 860), (788, 873, 790), (873, 786, 790), (785, 872, 789), (872, 787, 789), (871, 786, 873, 876), (772, 871, 876, 868), (876, 873, 788, 874), (868, 876, 874, 781), (869, 782, 875, 877), (775, 869, 877, 870), (877, 875, 787, 872), (870, 877, 872, 785), (781, 874, 875, 782), (874, 788, 787, 875), (869, 791, 784), (782, 869, 784), (869, 775, 791), (868, 783, 843), (772, 868, 843), (868, 781, 783), (786, 871, 843), (871, 772, 843), (775, 870, 791), (870, 785, 791), (809, 810, 880, 878), (777, 778, 884, 883), (881, 882, 879), (878, 880, 881, 879), (883, 884, 879, 882), (776, 820, 891, 889), (814, 813, 885, 888), (889, 891, 887, 890), (888, 885, 886, 887), (886, 890, 887), (890, 886, 893, 892), (889, 890, 892, 894), (776, 889, 894, 895), (885, 813, 897, 896), (886, 885, 896, 893), (883, 882, 898, 899), (777, 883, 899, 900), (882, 881, 901, 898), (880, 810, 902, 903), (881, 880, 903, 901), (810, 811, 904, 902), (813, 841, 905, 897), (840, 776, 895, 906), (841, 840, 906, 905), (811, 812, 907, 904), (812, 777, 900, 907), (905, 906, 892, 893), (906, 895, 894, 892), (897, 905, 893, 896), (907, 900, 899, 898), (904, 907, 898, 901), (902, 904, 901, 903), (820, 778, 910, 911), (887, 891, 913, 912), (891, 820, 911, 913), (888, 887, 912, 914), (884, 778, 910, 915), (879, 884, 915, 916), (878, 879, 916, 917), (908, 909, 918, 919), (910, 919, 918, 911), (911, 918, 912, 913), (918, 909, 914, 912), (910, 919, 916, 915), (919, 908, 917, 916), (917, 908, 920, 921), (878, 917, 921, 922), (914, 909, 923, 924), (888, 914, 924, 925), (909, 908, 920, 923), (809, 814, 927, 926), (814, 888, 925, 927), (809, 878, 922, 926), (926, 922, 928, 929), (927, 925, 930, 931), (926, 927, 931, 929), (923, 920, 932, 933), (925, 924, 934, 930), (924, 923, 933, 934), (922, 921, 935, 928), (921, 920, 932, 935), (935, 932, 936, 937), (928, 935, 937, 938), (934, 933, 940, 939), (930, 934, 939, 941), (933, 932, 936, 940), (929, 931, 943, 942), (931, 930, 941, 943), (929, 928, 938, 942), (942, 938, 937, 936), (943, 941, 939, 940), (942, 943, 940, 936), (776, 777, 778, 820)])
me_car.polygons.foreach_set('use_smooth', [1, 1, 1, 1, 1, 1, 1, 1, 1, 1, 1, 1, 1, 1, 1, 1, 1, 1, 1, 1, 1, 1, 1, 1, 1, 1, 1, 1, 1, 1, 1, 1, 1, 1, 1, 1, 1, 1, 1, 1, 1, 1, 1, 1, 1, 1, 1, 1, 1, 1, 1, 1, 1, 1, 1, 1, 1, 1, 1, 1, 1, 1, 1, 1, 1, 1, 1, 1, 1, 1, 1, 1, 1, 1, 1, 1, 1, 1, 1, 1, 1, 1, 1, 1, 1, 1, 1, 1, 1, 1, 1, 1, 1, 1, 1, 1, 1, 1, 1, 1, 1, 1, 1, 1, 1, 1, 1, 1, 1, 1, 1, 1, 1, 1, 1, 1, 1, 1, 1, 1, 1, 1, 1, 1, 1, 1, 1, 1, 1, 1, 1, 1, 1, 1, 1, 1, 1, 1, 1, 1, 1, 1, 1, 1, 1, 1, 1, 1, 1, 1, 1, 1, 1, 1, 1, 1, 1, 1, 1, 1, 1, 1, 1, 1, 1, 1, 1, 1, 1, 1, 1, 1, 1, 1, 1, 1, 1, 1, 1, 1, 1, 1, 1, 1, 1, 1, 1, 1, 1, 1, 1, 1, 1, 1, 1, 1, 1, 1, 1, 1, 1, 1, 1, 1, 1, 1, 1, 1, 1, 1, 1, 1, 1, 1, 1, 1, 1, 1, 1, 1, 1, 1, 1, 1, 1, 1, 1, 1, 1, 1, 1, 1, 1, 1, 1, 1, 1, 1, 1, 1, 1, 1, 1, 1, 1, 1, 1, 1, 1, 1, 1, 1, 1, 1, 1, 1, 1, 1, 1, 1, 1, 1, 1, 1, 1, 1, 1, 1, 1, 1, 1, 1, 1, 1, 1, 1, 1, 1, 1, 1, 1, 1, 1, 1, 1, 1, 1, 1, 1, 1, 1, 1, 1, 1, 1, 1, 1, 1, 1, 1, 1, 1, 1, 1, 1, 1, 1, 1, 1, 1, 1, 1, 1, 1, 1, 1, 1, 1, 1, 1, 1, 1, 1, 1, 1, 1, 1, 1, 1, 1, 1, 1, 1, 1, 1, 1, 1, 1, 1, 1, 1, 1, 1, 1, 1, 1, 1, 1, 1, 1, 1, 1, 1, 1, 1, 1, 1, 1, 1, 1, 1, 1, 1, 1, 1, 1, 1, 1, 1, 1, 1, 1, 1, 1, 1, 1, 1, 1, 1, 1, 1, 1, 1, 1, 1, 1, 1, 1, 1, 1, 1, 1, 1, 1, 1, 1, 1, 1, 1, 1, 1, 1, 1, 1, 1, 1, 1, 1, 1, 1, 1, 1, 1, 1, 1, 1, 1, 1, 1, 1, 1, 1, 1, 1, 1, 1, 1, 1, 1, 1, 1, 1, 1, 1, 1, 1, 1, 1, 1, 1, 1, 1, 1, 1, 1, 1, 1, 1, 1, 1, 1, 1, 1, 1, 1, 1, 1, 1, 1, 1, 1, 1, 1, 1, 1, 1, 1, 1, 1, 1, 1, 1, 1, 1, 1, 1, 1, 1, 1, 1, 1, 1, 1, 1, 1, 1, 1, 1, 1, 1, 1, 1, 1, 1, 1, 1, 1, 1, 1, 1, 1, 1, 1, 1, 1, 1, 1, 1, 1, 1, 1, 1, 1, 1, 1, 1, 1, 1, 1, 1, 1, 1, 1, 1, 1, 1, 1, 1, 1, 1, 1, 1, 1, 1, 1, 1, 1, 1, 1, 1, 1, 1, 1, 1, 1, 1, 1, 1, 1, 1, 1, 1, 1, 1, 1, 1, 1, 1, 1, 1, 1, 1, 1, 1, 1, 1, 1, 1, 1, 1, 1, 1, 1, 1, 1, 1, 1, 1, 1, 1, 1, 1, 1, 1, 1, 1, 1, 1, 1, 1, 1, 1, 1, 1, 1, 1, 1, 1, 1, 1, 1, 1, 1, 1, 1, 1, 1, 1, 1, 1, 1, 1, 1, 1, 1, 1, 1, 1, 1, 1, 1, 1, 1, 1, 1, 1, 1, 1, 1, 1, 1, 1, 1, 1, 1, 1, 1, 1, 1, 1, 1, 1, 1, 1, 1, 1, 1, 1, 1, 1, 1, 1, 1, 1, 1, 1, 1, 1, 1, 1, 1, 1, 1, 1, 1, 1, 1, 1, 1, 1, 1, 1, 1, 1, 1, 1, 1, 1, 1, 1, 1, 1, 1, 1, 1, 1, 1, 1, 1, 1, 1, 1, 1, 1, 1, 1, 1, 1, 1, 1, 1, 1, 1, 1, 1, 1, 1, 1, 1, 1, 1, 1, 1, 1, 1, 1, 1, 1, 1, 1, 1, 1, 1, 1, 1, 1, 1, 1, 1, 1, 1, 1, 1, 1, 1, 1, 1, 1, 1, 1, 1, 1, 1, 1, 1, 1, 1, 1, 1, 1, 1, 1, 1, 1, 1, 1, 1, 1, 1, 1, 1, 1, 1, 1, 1, 1, 1, 1, 0, 0, 0, 0, 0, 0, 0, 0, 0, 0, 0, 0, 0, 0, 0, 0, 0, 0, 0, 0, 0, 0, 0, 0, 0, 0, 0, 0, 0, 0, 0, 0, 0, 0, 0, 0, 0, 0, 0, 0, 0, 0, 0, 0, 0, 0, 0, 0, 0, 0, 0, 0, 0, 0, 0, 0, 0, 0, 0, 0, 0, 0, 0, 0, 0, 0, 0, 0, 0, 0, 0, 0, 0, 0, 0, 0, 0, 0, 0, 0, 0, 0, 0, 0, 0, 0, 0, 0, 0, 0, 0, 0, 0, 0, 0, 0, 0, 0, 0, 0, 0, 0, 0, 0, 0, 0, 0, 0, 0, 0, 0, 0, 0, 0, 0, 0, 0, 0, 0, 0, 0, 0, 0, 0, 0, 0, 0, 0, 0, 0, 0, 0, 0, 0, 0, 0, 0, 0, 0, 0, 0, 0, 0, 0, 0, 0, 0, 0, 0, 0, 0, 0, 0, 0, 0, 0, 0, 0, 0, 0, 0, 0, 0, 0, 0, 0, 0, 0, 0, 0, 0, 0, 0, 0, 0, 0, 0, 0, 0, 0, 0, 0, 0, 0, 0, 0, 0, 0, 0, 0, 0, 0, 0, 0, 0, 0, 0, 0, 0, 0, 0, 0, 0, 0, 0, 0, 0])
me_car.polygons.foreach_set('material_index', [2, 2, 2, 2, 2, 2, 2, 2, 2, 2, 2, 2, 2, 2, 2, 2, 2, 2, 2, 2, 2, 2, 2, 2, 2, 2, 2, 2, 2, 2, 2, 2, 5, 5, 5, 5, 5, 5, 5, 5, 5, 5, 5, 5, 5, 5, 5, 5, 5, 5, 5, 5, 5, 5, 5, 5, 5, 5, 5, 5, 5, 5, 5, 5, 5, 5, 5, 5, 5, 5, 5, 5, 5, 5, 5, 5, 5, 5, 5, 5, 5, 5, 5, 5, 5, 5, 5, 5, 5, 5, 5, 5, 5, 5, 5, 5, 5, 5, 5, 5, 5, 5, 5, 5, 5, 5, 5, 5, 5, 5, 5, 5, 5, 5, 5, 5, 5, 5, 5, 5, 5, 5, 5, 5, 5, 5, 5, 5, 2, 2, 2, 2, 2, 2, 2, 2, 2, 2, 2, 2, 2, 2, 2, 2, 2, 2, 2, 2, 2, 2, 2, 2, 2, 2, 2, 2, 2, 2, 2, 2, 2, 2, 2, 2, 2, 2, 2, 2, 2, 2, 2, 2, 2, 2, 2, 2, 2, 2, 2, 2, 2, 2, 2, 2, 2, 2, 2, 2, 2, 2, 2, 2, 2, 2, 2, 2, 2, 2, 2, 2, 2, 2, 2, 2, 2, 2, 2, 2, 2, 2, 2, 2, 2, 2, 2, 2, 2, 2, 2, 2, 2, 2, 2, 2, 5, 5, 5, 5, 5, 5, 5, 5, 5, 5, 5, 5, 5, 5, 5, 5, 5, 5, 5, 5, 5, 5, 5, 5, 5, 5, 5, 5, 5, 5, 5, 5, 5, 5, 5, 5, 5, 5, 5, 5, 5, 5, 5, 5, 5, 5, 5, 5, 5, 5, 5, 5, 5, 5, 5, 5, 5, 5, 5, 5, 5, 5, 5, 5, 5, 5, 5, 5, 5, 5, 5, 5, 5, 5, 5, 5, 5, 5, 5, 5, 5, 5, 5, 5, 5, 5, 5, 5, 5, 5, 5, 5, 5, 5, 5, 5, 2, 2, 2, 2, 2, 2, 2, 2, 2, 2, 2, 2, 2, 2, 2, 2, 2, 2, 2, 2, 2, 2, 2, 2, 2, 2, 2, 2, 2, 2, 2, 2, 2, 2, 2, 2, 2, 2, 2, 2, 2, 2, 2, 2, 2, 2, 2, 2, 2, 2, 2, 2, 2, 2, 2, 2, 2, 2, 2, 2, 2, 2, 2, 2, 2, 2, 2, 2, 2, 2, 2, 2, 2, 2, 2, 2, 2, 2, 2, 2, 2, 2, 2, 2, 2, 2, 2, 2, 2, 2, 2, 2, 2, 2, 2, 2, 5, 5, 5, 5, 5, 5, 5, 5, 5, 5, 5, 5, 5, 5, 5, 5, 5, 5, 5, 5, 5, 5, 5, 5, 5, 5, 5, 5, 5, 5, 5, 5, 5, 5, 5, 5, 5, 5, 5, 5, 5, 5, 5, 5, 5, 5, 5, 5, 5, 5, 5, 5, 5, 5, 5, 5, 5, 5, 5, 5, 5, 5, 5, 5, 5, 5, 5, 5, 5, 5, 5, 5, 5, 5, 5, 5, 5, 5, 5, 5, 5, 5, 5, 5, 5, 5, 5, 5, 5, 5, 5, 5, 5, 5, 5, 5, 2, 2, 2, 2, 2, 2, 2, 2, 2, 2, 2, 2, 2, 2, 2, 2, 2, 2, 2, 2, 2, 2, 2, 2, 2, 2, 2, 2, 2, 2, 2, 2, 2, 2, 2, 2, 2, 2, 2, 2, 2, 2, 2, 2, 2, 2, 2, 2, 2, 2, 2, 2, 2, 2, 2, 2, 2, 2, 2, 2, 2, 2, 2, 2, 2, 2, 2, 2, 2, 2, 2, 2, 2, 2, 2, 2, 2, 2, 2, 2, 2, 2, 2, 2, 2, 2, 2, 2, 2, 2, 2, 2, 2, 2, 2, 2, 5, 5, 5, 5, 5, 5, 5, 5, 5, 5, 5, 5, 5, 5, 5, 5, 5, 5, 5, 5, 5, 5, 5, 5, 5, 5, 5, 5, 5, 5, 5, 5, 5, 5, 5, 5, 5, 5, 5, 5, 5, 5, 5, 5, 5, 5, 5, 5, 5, 5, 5, 5, 5, 5, 5, 5, 5, 5, 5, 5, 5, 5, 5, 5, 5, 5, 5, 5, 5, 5, 5, 5, 5, 5, 5, 5, 5, 5, 5, 5, 5, 5, 5, 5, 5, 5, 5, 5, 5, 5, 5, 5, 5, 5, 5, 5, 2, 2, 2, 2, 2, 2, 2, 2, 2, 2, 2, 2, 2, 2, 2, 2, 2, 2, 2, 2, 2, 2, 2, 2, 2, 2, 2, 2, 2, 2, 2, 2, 2, 2, 2, 2, 2, 2, 2, 2, 2, 2, 2, 2, 2, 2, 2, 2, 2, 2, 2, 2, 2, 2, 2, 2, 2, 2, 2, 2, 2, 2, 2, 2, 0, 0, 1, 7, 1, 7, 0, 7, 1, 1, 7, 7, 1, 1, 7, 0, 0, 0, 0, 0, 0, 0, 0, 0, 0, 0, 0, 0, 0, 0, 0, 0, 0, 0, 0, 0, 0, 0, 0, 0, 0, 0, 0, 0, 0, 0, 0, 0, 0, 0, 0, 0, 0, 0, 0, 0, 0, 0, 0, 0, 0, 0, 0, 0, 0, 0, 4, 4, 4, 4, 4, 4, 4, 4, 4, 4, 4, 4, 4, 4, 4, 0, 0, 0, 0, 0, 0, 0, 0, 0, 0, 7, 7, 7, 7, 4, 4, 4, 0, 2, 0, 4, 4, 4, 0, 0, 7, 7, 7, 7, 0, 0, 0, 0, 0, 0, 0, 0, 0, 0, 0, 0, 4, 4, 0, 0, 0, 0, 0, 0, 0, 0, 0, 0, 7, 7, 7, 7, 7, 7, 7, 7, 7, 7, 0, 0, 0, 0, 0, 0, 0, 0, 0, 0, 0, 0, 0, 0, 0, 0, 0, 0, 0, 0, 0, 0, 7, 7, 7, 7, 7, 7, 7, 7, 7, 7, 7, 7, 7, 7, 7, 7, 7, 7, 7, 7, 7, 0, 0, 0, 7, 7, 7, 7, 7, 7, 7, 7, 7, 7, 0, 0, 0, 7, 7, 7, 7])
me_car.materials.append(mat_maincolour1)
me_car.materials.append(mat_interior)
me_car.materials.append(mat_metalicbodywork)
me_car.materials.append(mat_frontlights)
me_car.materials.append(mat_frame)
me_car.materials.append(mat_tire)
me_car.materials.append(mat_frame_002)
me_car.materials.append(mat_frame_004)
me_car.use_remesh_preserve_volume = False
me_car.use_remesh_preserve_attributes = False
me_car.use_mirror_vertex_groups = False
me_car.update()
me_sphere = bpy.data.meshes.new('Sphere')
me_sphere.from_pydata([(-1.333e-06, 1.25e-06, 31.62), (-22.88, 16.62, 14.14), (8.74, 26.9, 14.14), (28.28, 4.856e-07, 14.14), (-8.74, 26.9, -14.14), (22.88, 16.62, -14.14), (-28.28, -7.508e-07, -14.14), (1.432e-06, -1.515e-06, -31.62), (-13.45, 9.772, 26.9), (5.137, 15.81, 26.9), (-8.313, 25.58, 16.63), (-26.9, 5.941e-07, 16.63), (16.63, 1.043e-06, 26.9), (21.76, 15.81, 16.63), (-30.08, 9.772, -1.941e-06), (-18.59, 25.58, -2.13e-06), (4.973e-08, 31.62, -1.581e-06), (18.59, 25.58, -5.047e-07), (30.08, 9.772, 6.886e-07), (-21.76, 15.81, -16.63), (8.313, 25.58, -16.63), (26.9, -8.593e-07, -16.63), (-16.63, -1.308e-06, -26.9), (-5.137, 15.81, -26.9), (13.45, 9.772, -26.9), (-24.33, 17.68, -2.035e-06), (-20.73, 21.1, 7.071), (-21.46, 21.63, -2.082e-06), (-19.66, 23.34, 3.536), (-22.53, 19.39, 3.536), (-22.9, 19.65, -2.059e-06), (-20.02, 23.61, -2.106e-06), (-20.2, 22.22, 5.303), (-19.12, 24.46, 1.768), (-21.63, 20.25, 5.303), (-23.43, 18.53, 1.768), (-20.56, 22.49, 1.768), (-21.1, 21.37, 3.536), (-22.0, 20.51, 1.768), (-22.18, 20.64, -2.071e-06), (-20.74, 22.62, -2.094e-06), (-19.93, 22.78, 4.419), (-19.39, 23.9, 2.652), (-22.08, 19.82, 4.419), (-22.98, 18.96, 2.652), (-21.01, 22.06, 0.8839), (-20.11, 22.92, 2.652), (-21.82, 20.38, 3.536), (-20.38, 22.36, 3.536), (-21.73, 21.07, 0.8839), (-22.26, 19.95, 2.652), (-20.29, 23.05, 0.8839), (-19.57, 24.04, 0.8839), (-19.84, 23.48, 1.768), (-20.83, 21.93, 2.652), (-21.55, 20.94, 2.652), (-21.28, 21.5, 1.768), (-23.16, 19.09, 0.8839), (-22.45, 20.08, 0.8839), (-22.71, 19.52, 1.768), (-21.37, 20.81, 4.419), (-20.65, 21.8, 4.419), (-20.92, 21.24, 5.303), (-6.725, 4.886, 29.26), (-18.17, 13.2, 20.52), (2.569, 7.906, 29.26), (6.939, 21.36, 20.52), (0.2137, 26.24, 15.38), (-15.6, 21.1, 15.38), (-24.89, 8.312, 15.38), (-29.18, 4.886, -7.071), (-26.48, 13.2, 7.071), (-13.66, 26.24, -7.071), (4.37, 29.26, 7.071), (-4.37, 29.26, -7.071), (13.66, 26.24, 7.071), (20.73, 21.1, -7.071), (-25.02, 7.906, -15.38), (-15.25, 21.36, -15.38), (-0.2137, 26.24, -15.38), (15.6, 21.1, -15.38), (-22.45, -1.03e-06, -20.52), (-8.313, -1.412e-06, -29.26), (-6.939, 21.36, -20.52), (-2.569, 7.906, -29.26), (18.17, 13.2, -20.52), (6.725, 4.886, -29.26), (-10.88, 17.68, 21.76), (-4.156, 12.79, 26.9), (-1.588, 20.7, 21.76), (-20.17, 4.886, 21.76), (-28.49, 4.886, 8.313), (-4.156, 28.6, 8.313), (-13.45, 25.58, 8.313), (-9.294, 28.6, -1.855e-06), (-25.92, 12.79, -8.313), (-20.17, 20.7, -8.313), (4.156, 28.6, -8.313), (9.294, 28.6, -1.043e-06), (13.45, 25.58, -8.313), (-13.45, 15.81, -21.76), (-19.19, 7.906, -21.76), (-10.88, 7.906, -26.9), (10.88, 17.68, -21.76), (1.588, 20.7, -21.76), (4.156, 12.79, -26.9), (-19.08, 24.81, 0.4419)], [], [(9, 13, 12), (3, 12, 13), (18, 3, 13), (13, 17, 18), (21, 18, 5), (30, 25, 19), (26, 32, 10), (25, 35, 1), (34, 26, 1), (31, 40, 19), (40, 27, 19), (27, 39, 19), (39, 30, 19), (32, 41, 10), (41, 28, 10), (28, 42, 10), (42, 33, 10), (51, 36, 45), (45, 40, 51), (31, 51, 40), (40, 45, 27), (51, 31, 52), (52, 53, 51), (36, 51, 53), (53, 52, 33), (42, 28, 46), (46, 53, 42), (33, 42, 53), (53, 46, 36), (54, 36, 46), (46, 48, 54), (37, 54, 48), (48, 46, 28), (54, 37, 55), (55, 56, 54), (36, 54, 56), (56, 55, 38), (49, 27, 45), (45, 56, 49), (38, 49, 56), (56, 45, 36), (50, 38, 55), (55, 47, 50), (29, 50, 47), (47, 55, 37), (30, 57, 25), (57, 35, 25), (57, 30, 58), (58, 59, 57), (35, 57, 59), (59, 58, 38), (50, 29, 44), (44, 59, 50), (38, 50, 59), (59, 44, 35), (49, 38, 58), (58, 39, 49), (27, 49, 39), (39, 58, 30), (60, 34, 43), (43, 47, 60), (37, 60, 47), (47, 43, 29), (60, 37, 61), (61, 62, 60), (34, 60, 62), (62, 61, 32), (34, 62, 26), (62, 32, 26), (41, 32, 61), (61, 48, 41), (28, 41, 48), (48, 61, 37), (35, 44, 1), (44, 29, 1), (29, 43, 1), (43, 34, 1), (68, 10, 87), (87, 64, 68), (1, 68, 64), (64, 87, 8), (88, 8, 87), (87, 89, 88), (9, 88, 89), (89, 87, 10), (67, 2, 66), (66, 89, 67), (10, 67, 89), (89, 66, 9), (88, 9, 65), (65, 63, 88), (8, 88, 63), (65, 0, 63), (90, 11, 69), (69, 64, 90), (8, 90, 64), (64, 69, 1), (9, 66, 13), (66, 2, 13), (0, 65, 12), (65, 9, 12), (91, 14, 71), (71, 69, 91), (11, 91, 69), (69, 71, 1), (92, 16, 73), (73, 67, 92), (10, 92, 67), (67, 73, 2), (92, 10, 93), (93, 94, 92), (16, 92, 94), (94, 93, 15), (72, 4, 74), (74, 94, 72), (15, 72, 94), (94, 74, 16), (17, 76, 18), (76, 5, 18), (2, 75, 13), (75, 17, 13), (77, 19, 95), (95, 70, 77), (6, 77, 70), (70, 95, 14), (78, 4, 72), (72, 96, 78), (19, 78, 96), (96, 72, 15), (79, 20, 97), (97, 74, 79), (4, 79, 74), (74, 97, 16), (98, 16, 97), (97, 99, 98), (17, 98, 99), (99, 97, 20), (80, 5, 76), (76, 99, 80), (20, 80, 99), (99, 76, 17), (98, 17, 75), (75, 73, 98), (16, 98, 73), (73, 75, 2), (100, 23, 83), (83, 78, 100), (19, 100, 78), (78, 83, 4), (100, 19, 101), (101, 102, 100), (23, 100, 102), (102, 101, 22), (82, 7, 84), (84, 102, 82), (22, 82, 102), (102, 84, 23), (81, 22, 101), (101, 77, 81), (6, 81, 77), (77, 101, 19), (103, 24, 85), (85, 80, 103), (20, 103, 80), (80, 85, 5), (103, 20, 104), (104, 105, 103), (24, 103, 105), (105, 104, 23), (84, 7, 86), (86, 105, 84), (23, 84, 105), (105, 86, 24), (83, 23, 104), (104, 79, 83), (4, 83, 79), (79, 104, 20), (5, 85, 21), (85, 24, 21), (14, 95, 25), (95, 19, 25), (1, 71, 25), (71, 14, 25), (10, 68, 26), (68, 1, 26), (19, 96, 31), (96, 15, 31), (15, 93, 33), (93, 10, 33), (52, 106, 33), (106, 15, 33), (15, 106, 31), (106, 52, 31)])
me_sphere.use_remesh_preserve_volume = False
me_sphere.use_remesh_preserve_attributes = False
me_sphere.use_mirror_vertex_groups = False
me_sphere.update()
me_cube = bpy.data.meshes.new('Cube')
me_cube.from_pydata([(-1.5, 0.8, -0.5), (-1.5, 2.186e-08, -0.5), (-4.0, 1.411e-07, -0.5), (-4.0, 0.8, -0.5), (-1.5, 0.8, 0.5), (-1.5, -6.179e-07, 0.5), (-4.0, 3.954e-07, 0.5), (-4.0, 0.8, 0.5)], [], [(0, 1, 2, 3), (4, 7, 6, 5), (0, 4, 5, 1), (1, 5, 6, 2), (2, 6, 7, 3), (4, 0, 3, 7)])
me_cube.use_remesh_preserve_volume = False
me_cube.use_remesh_preserve_attributes = False
me_cube.use_mirror_vertex_groups = False
me_cube.update()

# ---- objects
ob_plane_005 = bpy.data.objects.new('Plane.005', me_plane_006)
ob_plane_004 = bpy.data.objects.new('Plane.004', me_plane_005)
ob_plane_001 = bpy.data.objects.new('Plane.001', me_plane_004)
ob_plane_003 = bpy.data.objects.new('Plane.003', me_plane_003)
ob_cylinder_003 = bpy.data.objects.new('Cylinder.003', me_cylinder_003)
ob_cylinder_002 = bpy.data.objects.new('Cylinder.002', me_cylinder_002)
ob_cylinder_001 = bpy.data.objects.new('Cylinder.001', me_cylinder_001)
ob_cylinder = bpy.data.objects.new('Cylinder', me_cylinder)
ob_plane_002 = bpy.data.objects.new('Plane.002', me_plane_002)
ob_plane = bpy.data.objects.new('Plane', me_plane)
ob_cube_001 = bpy.data.objects.new('Cube.001', me_car)
ob_camera = bpy.data.objects.new('Camera', cam_camera_001)
ob_sphere = bpy.data.objects.new('Sphere', me_sphere)
ob_lamp_001 = bpy.data.objects.new('Lamp.001', light_lamp)
ob_cube = bpy.data.objects.new('Cube', me_cube)

# ---- transforms, parenting, visibility, modifiers, constraints
ob_plane_005.location = (0.8677, -1.236, 1.221)
ob_plane_005.rotation_euler = (1.571, -4.266e-17, -111.5)
ob_plane_005.scale = (0.9191, 0.9528, 1.064)
ob_plane_005.lock_rotations_4d = False
ob_plane_005.empty_display_type = 'ARROWS'
ob_plane_005.lineart.crease_threshold = 0.0
ob_plane_004.location = (-0.7419, -1.236, 1.221)
ob_plane_004.rotation_euler = (1.571, -4.266e-17, -111.5)
ob_plane_004.scale = (0.9191, 0.9528, 1.064)
ob_plane_004.lock_rotations_4d = False
ob_plane_004.empty_display_type = 'ARROWS'
ob_plane_004.lineart.crease_threshold = 0.0
ob_plane_001.location = (-0.7419, -1.343, 1.553)
ob_plane_001.rotation_euler = (1.571, -4.266e-17, -111.5)
ob_plane_001.scale = (4.341, 0.9528, 1.064)
ob_plane_001.lock_rotations_4d = False
ob_plane_001.empty_display_type = 'ARROWS'
ob_plane_001.lineart.crease_threshold = 0.0
ob_plane_003.location = (0.3502, -0.04558, 1.143)
ob_plane_003.rotation_euler = (1.571, 0.0, -91.11)
ob_plane_003.scale = (2.476, 0.5576, 1.059)
ob_plane_003.lock_rotations_4d = False
ob_plane_003.empty_display_type = 'ARROWS'
ob_plane_003.lineart.crease_threshold = 0.0
ob_cylinder_003.location = (-0.6757, -3.679, 0.6025)
ob_cylinder_003.rotation_euler = (1.571, -0.0, -37.7)
ob_cylinder_003.scale = (0.492, 0.5384, 1.0)
ob_cylinder_003.lock_rotations_4d = False
ob_cylinder_003.empty_display_type = 'ARROWS'
ob_cylinder_003.lineart.crease_threshold = 0.0
ob_cylinder_002.location = (0.6617, -3.679, 0.6025)
ob_cylinder_002.rotation_euler = (1.571, -0.0, -37.7)
ob_cylinder_002.scale = (0.492, 0.5384, 1.0)
ob_cylinder_002.lock_rotations_4d = False
ob_cylinder_002.empty_display_type = 'ARROWS'
ob_cylinder_002.lineart.crease_threshold = 0.0
ob_cylinder_001.location = (0.5559, -3.679, 0.7548)
ob_cylinder_001.rotation_euler = (1.571, -0.0, -37.7)
ob_cylinder_001.scale = (0.9137, 1.0, 1.0)
ob_cylinder_001.lock_rotations_4d = False
ob_cylinder_001.empty_display_type = 'ARROWS'
ob_cylinder_001.lineart.crease_threshold = 0.0
ob_cylinder.location = (-0.5764, -3.679, 0.7548)
ob_cylinder.rotation_euler = (1.571, -0.0, -37.7)
ob_cylinder.scale = (0.9137, 1.0, 1.0)
ob_cylinder.lock_rotations_4d = False
ob_cylinder.empty_display_type = 'ARROWS'
ob_cylinder.lineart.crease_threshold = 0.0
ob_plane_002.location = (-0.3593, -0.04558, 1.143)
ob_plane_002.rotation_euler = (1.571, 0.0, -91.11)
ob_plane_002.scale = (2.476, 0.5576, 1.059)
ob_plane_002.lock_rotations_4d = False
ob_plane_002.empty_display_type = 'ARROWS'
ob_plane_002.lineart.crease_threshold = 0.0
ob_plane.location = (0.8677, -1.343, 1.553)
ob_plane.rotation_euler = (1.571, -4.266e-17, -111.5)
ob_plane.scale = (4.341, 0.9528, 1.064)
ob_plane.lock_rotations_4d = False
ob_plane.empty_display_type = 'ARROWS'
ob_plane.lineart.crease_threshold = 0.0
ob_cube_001.location = (0.0, 2.947, 0.0)
ob_cube_001.rotation_euler = (1.571, -0.0, -130.4)
ob_cube_001.scale = (1.672, 1.672, 1.491)
ob_cube_001.lock_rotations_4d = False
ob_cube_001.empty_display_type = 'ARROWS'
ob_cube_001.color = (0.0, 0.0, 0.0, 1.0)
ob_cube_001.lineart.crease_threshold = 0.0
ob_camera.location = (10.0, -10.0, 10.0)
ob_camera.rotation_euler = (1.047, 0.0, 0.7854)
ob_camera.lock_rotations_4d = False
ob_camera.empty_display_type = 'ARROWS'
ob_camera.color = (0.0, 0.0, 0.0, 1.0)
ob_camera.lineart.crease_threshold = 0.0
ob_sphere.location = (-0.02993, 0.1261, 0.07312)
ob_sphere.rotation_euler = (1.571, 0.0, 1.571)
ob_sphere.lock_rotations_4d = False
ob_sphere.empty_display_type = 'ARROWS'
ob_sphere.color = (0.0, 0.0, 0.0, 1.0)
ob_sphere.show_instancer_for_render = False
ob_sphere.instance_type = 'VERTS'
ob_sphere.use_instance_vertices_rotation = True
ob_sphere.lineart.crease_threshold = 0.0
ob_lamp_001.parent = ob_sphere
ob_lamp_001.matrix_parent_inverse = Matrix(((-4.371e-08, 1.0, -2.118e-22, -0.1261), (4.371e-08, 1.911e-15, 1.0, -0.07312), (1.0, 4.371e-08, -4.371e-08, 0.02993), (0.0, 0.0, 0.0, 1.0)))
ob_lamp_001.location = (-0.02993, 0.1261, 0.07312)
ob_lamp_001.rotation_euler = (1.571, 0.0, 1.571)
ob_lamp_001.lock_rotations_4d = False
ob_lamp_001.empty_display_type = 'ARROWS'
ob_lamp_001.color = (0.0, 0.0, 0.0, 1.0)
ob_lamp_001.lineart.crease_threshold = 0.0
ob_cube.location = (0.0, 0.0, 0.0)
ob_cube.rotation_euler = (1.571, -0.0, 1.571)
ob_cube.lock_rotations_4d = False
ob_cube.empty_display_type = 'ARROWS'
ob_cube.color = (0.0, 0.0, 0.0, 1.0)
ob_cube.lineart.crease_threshold = 0.0

# ---- collection membership
col_collection_1.objects.link(ob_plane_005)
col_collection_1.objects.link(ob_plane_004)
col_collection_1.objects.link(ob_plane_001)
col_collection_1.objects.link(ob_plane_003)
col_collection_1.objects.link(ob_cylinder_003)
col_collection_1.objects.link(ob_cylinder_002)
col_collection_1.objects.link(ob_cylinder_001)
col_collection_1.objects.link(ob_cylinder)
col_collection_1.objects.link(ob_plane_002)
col_collection_1.objects.link(ob_plane)
col_collection_1.objects.link(ob_cube_001)
col_collection_2.objects.link(ob_camera)
col_collection_3.objects.link(ob_sphere)
col_collection_3.objects.link(ob_lamp_001)
col_collection_4.objects.link(ob_cube)

# ---- scene / render settings (as saved in the file)
scene.camera = ob_camera
scene.frame_start = 1; scene.frame_end = 8; scene.frame_set(1)
scene.render.engine = 'BLENDER_EEVEE_NEXT'
scene.render.image_settings.color_mode = 'RGB'
scene.render.image_settings.compression = 90
scene.render.resolution_x = 128
scene.render.resolution_y = 128
scene.render.pixel_aspect_x = 100.0
scene.render.pixel_aspect_y = 100.0
scene.render.fps = 25
scene.render.dither_intensity = 0.0
scene.render.use_compositing = False
scene.render.use_sequencer = False
scene.render.bake_margin = 2
scene.render.bake_bias = 0.0
scene.render.use_stamp_time = False
scene.render.use_stamp_date = False
scene.render.use_stamp_frame = False
scene.render.use_stamp_camera = False
scene.render.use_stamp_scene = False
scene.render.use_stamp_filename = False
scene.render.use_stamp_render_time = False
scene.render.stamp_font_size = 0
scene.cycles.use_denoising = False
scene.cycles.samples = 10
scene.cycles.sampling_pattern = 'TABULATED_SOBOL'
scene.cycles.light_sampling_threshold = 0.0
scene.cycles.use_adaptive_sampling = False
scene.cycles.use_light_tree = False
scene.cycles.blur_glossy = 0.0
scene.cycles.volume_bounces = 1
scene.cycles.pixel_filter_type = 'GAUSSIAN'
scene.cycles.sample_clamp_indirect = 0.0
scene.view_settings.view_transform = 'Raw'
bpy.context.view_layer.update()
